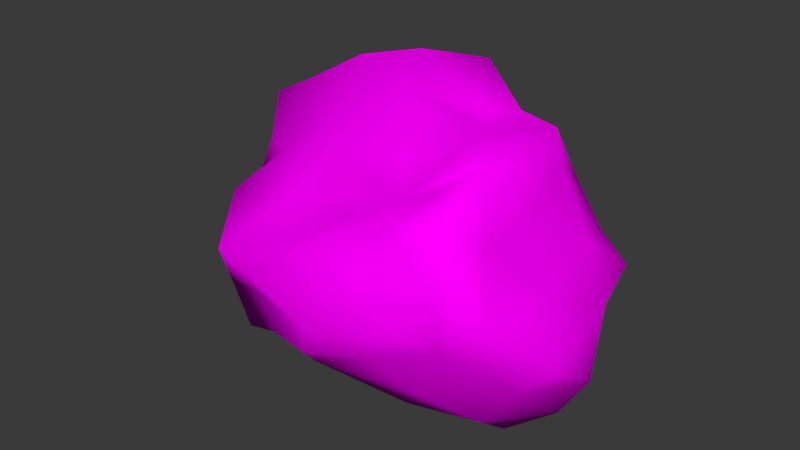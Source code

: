 # Source: Rock1_Low.blend  (saved by Blender 2.78.0; exported with 4.5.12 LTS)
import bpy
from mathutils import Matrix  # noqa: F401  (used for matrix-valued properties, if any)

bpy.ops.wm.read_factory_settings(use_empty=True)
scene = bpy.context.scene
scene.name = 'Scene'

# ---- collections
col_collection_1 = bpy.data.collections.new('Collection 1'); scene.collection.children.link(col_collection_1)

# ---- images (referenced by path relative to the original .blend; pixels are not part of the script)
import os
ASSET_DIR = os.environ.get("B2B_ASSET_DIR", "")  # directory of the original .blend (textures are referenced by path, not embedded)
HERE = os.path.dirname(os.path.abspath(__file__))  # packed textures are extracted next to this script under _unpacked/

def load_image(name, relpath, width, height, colorspace="sRGB"):
    """Load a texture the original file referenced (path relative to the .blend, or extracted next to this script)."""
    p = next((c for c in (os.path.join(HERE, relpath), os.path.join(ASSET_DIR, relpath)) if relpath and os.path.exists(c)), "")
    if p:
        img = bpy.data.images.load(p, check_existing=True)
        img.name = name
    else:  # same state as the original file: an image datablock whose file is absent (Cycles renders it pink)
        img = bpy.data.images.new(name, width, height)
        img.source = "FILE"
        img.filepath = "//" + (relpath or name)
    img.colorspace_settings.name = colorspace
    return img
img_rock1_ao = load_image('Rock1 AO', 'Rock1 AO.png', 1024, 1024, 'sRGB')

# ---- materials (node trees are filled in below, after node groups)
mat_material_0 = bpy.data.materials.new('material_0')
mat_material_0.alpha_threshold = 0.0
mat_material_0.roughness = 0.5
mat_material_0.specular_intensity = 1.0

# ---- material node trees
mat_material_0.use_nodes = True; mat_material_0.node_tree.nodes.clear()
_N = mat_material_0.node_tree.nodes; _L = mat_material_0.node_tree.links
n0 = _N.new('ShaderNodeOutputMaterial'); n0.name = 'Material Output'; n0.location = (300, 300)
n1 = _N.new('ShaderNodeBsdfDiffuse'); n1.name = 'Diffuse BSDF'; n1.location = (10, 300)
n2 = _N.new('ShaderNodeTexImage'); n2.name = 'Image Texture'; n2.location = (-180, 300)
n2.width = 140
n2.image = img_rock1_ao
_L.new(n1.outputs[0], n0.inputs[0])
_L.new(n2.outputs[0], n1.inputs[0])
n0.is_active_output = True

# ---- world
world_world = bpy.data.worlds.new('World'); scene.world = world_world
world_world.use_nodes = True; world_world.node_tree.nodes.clear()
_N = world_world.node_tree.nodes; _L = world_world.node_tree.links
n0 = _N.new('ShaderNodeOutputWorld'); n0.name = 'World Output'; n0.location = (300, 300)
n1 = _N.new('ShaderNodeBackground'); n1.name = 'Background'; n1.location = (10, 300)
n1.inputs[1].default_value = 0.5
n2 = _N.new('ShaderNodeRGB'); n2.name = 'RGB'; n2.location = (-190, 300)
n2.outputs[0].default_value = (0.08354, 0.08354, 0.08354, 1.0)
_L.new(n1.outputs[0], n0.inputs[0])
_L.new(n2.outputs[0], n1.inputs[0])
n0.is_active_output = True
world_world.color = (0.05088, 0.05088, 0.05088)
world_world.use_sun_shadow = False
world_world.sun_shadow_jitter_overblur = 0.0
world_world.cycles.sampling_method = 'MANUAL'

# ---- meshes
me_rock1_low = bpy.data.meshes.new('Rock1_Low')
me_rock1_low.from_pydata([(-0.5, 0.6377, 0.7141), (-0.47, 0.3727, 0.6475), (-0.1919, 0.5076, 0.7585), (-0.6033, 0.4322, -0.2), (-0.7842, 0.6716, 0.01565), (-0.9241, 0.5704, -0.3916), (0.9986, 0.5555, 0.2836), (0.8459, 0.8633, 0.5967), (0.6801, 0.7048, 0.6668), (0.3698, 0.6081, 0.7721), (0.1527, 0.7083, 0.8896), (0.0719, 0.5564, 0.8482), (0.5, 0.3573, 0.5563), (0.8038, 0.3553, 0.2683), (0.0748, 0.471, 0.7726), (0.6041, 0.02912, -0.01376), (0.1955, 0.07245, -0.02684), (0.2259, 0.0916, -0.184), (0.5157, 0.7827, 0.7671), (0.9515, 0.652, -0.1742), (0.8775, 0.8175, 0.1543), (0.6354, 1.251, 0.6032), (0.6685, 0.938, 0.7044), (0.721, 1.104, 0.4224), (-0.7225, 0.8536, 0.1724), (-0.7025, 0.9975, 0.3054), (-0.8396, 1.054, 0.09579), (-1.085, 0.739, -0.5898), (-0.6664, 0.411, -0.6134), (-0.776, 0.4029, -0.4868), (-0.1717, 0.3031, -0.6964), (-0.3715, 0.2103, -0.6012), (-0.7942, 0.7131, -0.6424), (-0.455, 0.5227, -0.639), (-0.7274, 0.9726, -0.7138), (-0.9595, 0.8779, -0.6473), (-0.3926, 0.7771, -0.752), (-0.508, 0.9823, -0.8388), (0.4123, 1.184, 0.6678), (0.159, 1.076, 0.7557), (-0.6017, 1.113, 0.2391), (-0.2111, 0.8729, 0.8982), (-0.5209, 0.4618, 0.1796), (-0.6027, 0.6709, 0.2913), (-0.4956, 0.4239, 0.3977), (-0.5457, 0.7747, 0.4428), (1.046, 0.4196, 0.07888), (0.6003, 1.386, 0.2816), (0.7011, 1.122, 0.1041), (-0.9739, 0.7583, -0.1923), (-0.9672, 0.996, -0.04658), (0.1204, 1.122, 0.5938), (-0.2583, 1.078, 0.5537), (-0.07191, 0.981, 0.7106), (-0.4649, 1.269, 0.02068), (-0.2148, 1.231, 0.2943), (-0.1627, 1.45, -0.07719), (-0.2173, 1.553, -0.3168), (-0.4859, 1.499, -0.1916), (-0.3831, 1.165, 0.3608), (0.3762, 0.2319, 0.4995), (-0.01156, 0.307, 0.445), (0.04387, 0.1888, 0.2404), (-0.03053, 1.46, -0.04759), (0.1665, 1.362, -0.2823), (0.3499, 1.375, -0.336), (0.0224, 1.5, -0.5369), (-0.0751, 0.5758, -0.882), (-0.16, 0.7573, -0.9005), (0.4436, 0.06342, 0.1574), (0.6416, 0.1376, 0.3019), (0.3543, 1.33, -0.124), (0.8047, 0.876, -0.2561), (0.602, 1.388, -0.2388), (0.4425, 1.392, 0.2161), (-0.5871, 1.028, 0.58), (-0.03946, 1.424, 0.08145), (-0.5408, 0.3133, -0.4659), (0.1704, 1.431, 0.09953), (-0.3237, 0.2149, 0.3075), (0.01706, 0.3731, -0.8132), (0.1358, 0.527, -0.8731), (-0.3604, 0.2345, -0.2479), (-0.4107, 0.3528, -0.03302), (-0.1788, 0.02265, -0.4472), (-0.03138, 0.005279, -0.2577), (-0.3114, 0.03827, -0.4189), (0.264, 1.179, 0.4145), (-1.22, 0.8877, -0.4342), (0.1248, 1.271, 0.2404), (-0.1759, 0.1158, -0.04902), (0.6462, 1.216, -0.233), (-0.4925, 1.416, -0.3506), (-0.8039, 1.312, -0.1564), (-1.071, 1.171, -0.1899), (-1.216, 0.9908, -0.306), (0.8977, 0.1878, 0.07893), (0.5233, 1.32, 0.4852), (-0.8471, 1.155, -0.3286), (-0.4636, 0.8568, 0.8099), (0.3569, 0.3331, -0.3967), (0.3883, 0.4129, -0.7329), (0.6101, 0.4979, -0.6453), (-0.2307, 0.6979, 0.7803), (-0.2498, 0.9681, -0.8843), (-0.1013, 0.9301, -0.7515), (0.747, 0.5878, -0.5986), (0.8908, 0.7146, -0.4585), (0.7678, 0.5181, -0.3386), (0.6821, 0.05076, 0.1775), (-0.3136, 1.188, -0.7598), (0.5895, 1.09, -0.4481), (-0.8442, 1.034, -0.4703), (0.4553, 0.5061, -0.7651), (0.4813, 0.7733, -0.598), (0.1132, 1.3, -0.5572), (0.2766, 0.8483, -0.6282), (-0.003562, 1.242, -0.6072), (0.08583, 0.2514, -0.4503), (-0.132, 1.437, -0.6038), (-0.2252, 1.295, -0.7067), (0.288, 1.286, -0.4696), (0.02434, 0.7449, -0.759), (0.8523, 0.299, -0.1271), (0.7535, 0.8438, -0.4523), (-0.3949, 1.293, -0.5423), (-0.2925, 0.1036, -0.162)], [], [(0, 1, 2), (3, 4, 5), (6, 7, 8), (9, 10, 11), (8, 12, 13), (11, 14, 9), (15, 16, 17), (18, 9, 8), (6, 19, 20), (7, 21, 22), (7, 20, 23), (24, 25, 26), (7, 23, 21), (27, 28, 29), (28, 30, 31), (32, 33, 28), (34, 32, 35), (36, 32, 37), (38, 22, 21), (38, 18, 22), (18, 38, 39), (40, 26, 25), (39, 41, 10), (4, 42, 43), (44, 45, 43), (13, 46, 6), (24, 43, 45), (47, 23, 48), (43, 24, 4), (24, 49, 4), (26, 50, 24), (51, 52, 53), (54, 55, 56), (56, 57, 58), (45, 44, 0), (55, 54, 59), (60, 61, 62), (63, 64, 57), (65, 66, 64), (67, 36, 68), (69, 70, 60), (71, 64, 63), (37, 32, 34), (72, 20, 19), (47, 73, 74), (54, 40, 59), (19, 6, 46), (59, 40, 75), (76, 56, 55), (28, 31, 77), (76, 78, 63), (44, 79, 1), (62, 16, 69), (80, 67, 81), (76, 63, 56), (4, 49, 5), (82, 83, 3), (84, 85, 86), (61, 1, 79), (51, 87, 52), (48, 20, 72), (60, 14, 61), (49, 88, 5), (86, 82, 77), (87, 89, 55), (66, 57, 64), (29, 28, 77), (42, 83, 79), (2, 61, 14), (3, 77, 82), (29, 77, 3), (36, 37, 68), (29, 5, 27), (90, 16, 62), (47, 48, 91), (57, 92, 58), (20, 7, 6), (18, 8, 22), (24, 50, 49), (93, 54, 58), (9, 14, 12), (56, 58, 54), (42, 44, 43), (94, 95, 50), (85, 17, 16), (36, 67, 30), (18, 10, 9), (3, 83, 42), (46, 13, 96), (26, 94, 50), (51, 39, 38), (26, 93, 94), (20, 48, 23), (26, 54, 93), (42, 4, 3), (33, 36, 30), (79, 44, 42), (31, 86, 77), (29, 3, 5), (95, 49, 50), (55, 52, 87), (31, 84, 86), (38, 97, 87), (91, 73, 47), (32, 27, 35), (93, 92, 98), (99, 75, 0), (47, 87, 97), (53, 52, 99), (95, 94, 98), (100, 101, 102), (55, 89, 76), (10, 41, 103), (32, 36, 33), (56, 63, 57), (41, 0, 103), (104, 105, 68), (106, 107, 108), (109, 15, 96), (103, 2, 11), (110, 37, 34), (74, 73, 71), (111, 91, 72), (0, 41, 99), (34, 35, 112), (2, 103, 0), (21, 47, 97), (113, 114, 106), (38, 21, 97), (80, 81, 101), (95, 98, 88), (115, 116, 117), (46, 108, 19), (108, 15, 100), (80, 101, 118), (66, 115, 117), (119, 117, 120), (88, 98, 112), (89, 87, 74), (108, 102, 106), (73, 111, 121), (122, 105, 116), (115, 121, 116), (0, 75, 45), (49, 95, 88), (108, 123, 15), (69, 16, 15), (45, 25, 24), (106, 124, 107), (66, 65, 121), (69, 15, 109), (98, 125, 112), (80, 30, 67), (62, 79, 90), (14, 60, 12), (118, 101, 100), (125, 120, 110), (68, 122, 81), (126, 85, 90), (25, 75, 40), (80, 118, 30), (93, 58, 92), (114, 111, 124), (118, 17, 85), (41, 53, 99), (27, 88, 35), (98, 92, 125), (25, 45, 75), (68, 37, 104), (100, 102, 108), (96, 15, 123), (72, 19, 107), (89, 74, 78), (74, 87, 47), (126, 79, 83), (70, 96, 13), (15, 17, 100), (98, 94, 93), (39, 53, 41), (21, 23, 47), (7, 22, 8), (114, 122, 116), (81, 67, 68), (14, 11, 2), (125, 119, 120), (55, 59, 52), (10, 103, 11), (118, 84, 30), (65, 71, 73), (46, 96, 123), (64, 71, 65), (109, 70, 69), (1, 61, 2), (78, 71, 63), (123, 108, 46), (107, 124, 72), (102, 101, 113), (70, 13, 12), (17, 118, 100), (86, 126, 82), (39, 51, 53), (59, 75, 52), (108, 107, 19), (78, 76, 89), (117, 116, 105), (111, 114, 116), (116, 121, 111), (111, 73, 91), (121, 115, 66), (119, 66, 117), (110, 120, 117), (110, 117, 105), (104, 110, 105), (114, 124, 106), (105, 122, 68), (26, 40, 54), (88, 27, 5), (110, 104, 37), (112, 110, 34), (119, 57, 66), (125, 92, 119), (92, 57, 119), (125, 110, 112), (48, 72, 91), (12, 60, 70), (111, 72, 124), (126, 90, 79), (9, 12, 8), (60, 62, 69), (126, 83, 82), (109, 96, 70), (0, 44, 1), (113, 122, 114), (30, 28, 33), (31, 30, 84), (61, 79, 62), (39, 10, 18), (6, 8, 13), (90, 85, 16), (51, 38, 87), (113, 81, 122), (52, 75, 99), (85, 84, 118), (88, 112, 35), (65, 73, 121), (113, 106, 102), (71, 78, 74), (113, 101, 81), (85, 126, 86), (27, 32, 28)])
me_rock1_low.polygons.foreach_set('use_smooth', [True] * 250)
_uv = me_rock1_low.uv_layers.new(name='UVMap')
_uv.uv.foreach_set('vector', [0.1147, 0.2838, 0.1562, 0.2987, 0.1339, 0.3422, 0.2702, 0.203, 0.2082, 0.1644, 0.2924, 0.1286, 0.2582, 0.5589, 0.1495, 0.5615, 0.1551, 0.5091, 0.1402, 0.4436, 0.1028, 0.4104, 0.1275, 0.39, 0.1551, 0.5091, 0.204, 0.4487, 0.2623, 0.4981, 0.1275, 0.39, 0.1465, 0.3866, 0.1402, 0.4436, 0.3123, 0.43, 0.2985, 0.3657, 0.3271, 0.3635, 0.1212, 0.4839, 0.1402, 0.4436, 0.1551, 0.5091, 0.5812, 0.9323, 0.5771, 0.8402, 0.6286, 0.8922, 0.1495, 0.5615, 0.04846, 0.5689, 0.111, 0.5298, 0.6636, 0.9724, 0.6286, 0.8922, 0.7052, 0.9242, 0.1548, 0.1627, 0.1104, 0.1615, 0.1402, 0.1098, 0.6636, 0.9724, 0.7052, 0.9242, 0.7474, 0.9488, 0.3243, 0.07014, 0.3495, 0.1768, 0.3198, 0.1658, 0.3495, 0.1768, 0.3978, 0.262, 0.357, 0.2429, 0.3716, 0.1141, 0.3918, 0.1915, 0.3495, 0.1768, 0.7367, 0.07485, 0.7631, 0.02761, 0.7854, 0.06536, 0.4433, 0.1681, 0.3716, 0.1141, 0.4689, 0.1209, 0.03282, 0.5134, 0.111, 0.5298, 0.04846, 0.5689, 0.03282, 0.5134, 0.1212, 0.4839, 0.111, 0.5298, 0.1212, 0.4839, 0.03282, 0.5134, 0.02761, 0.4454, 0.8067, 0.2855, 0.8356, 0.237, 0.8399, 0.2877, 0.02761, 0.4454, 0.05298, 0.3434, 0.1028, 0.4104, 0.2082, 0.1644, 0.2062, 0.2389, 0.1625, 0.2154, 0.178, 0.2675, 0.1253, 0.2263, 0.1625, 0.2154, 0.2623, 0.4981, 0.3174, 0.5401, 0.2582, 0.5589, 0.1548, 0.1627, 0.1625, 0.2154, 0.1253, 0.2263, 0.755, 0.8802, 0.7052, 0.9242, 0.6918, 0.8628, 0.1625, 0.2154, 0.1548, 0.1627, 0.2082, 0.1644, 0.1548, 0.1627, 0.2375, 0.1085, 0.2082, 0.1644, 0.1402, 0.1098, 0.1796, 0.08661, 0.1548, 0.1627, 0.719, 0.4202, 0.7803, 0.376, 0.7709, 0.4262, 0.7539, 0.2607, 0.7399, 0.3312, 0.6856, 0.2676, 0.6856, 0.2676, 0.6694, 0.2219, 0.7198, 0.2178, 0.1253, 0.2263, 0.178, 0.2675, 0.1147, 0.2838, 0.7399, 0.3312, 0.7539, 0.2607, 0.7777, 0.3273, 0.2183, 0.4204, 0.2024, 0.3565, 0.2433, 0.3543, 0.6659, 0.2847, 0.6073, 0.2684, 0.6694, 0.2219, 0.571, 0.2758, 0.6094, 0.206, 0.6073, 0.2684, 0.4628, 0.2476, 0.4433, 0.1681, 0.4837, 0.2109, 0.2799, 0.4132, 0.2645, 0.4507, 0.2183, 0.4204, 0.5926, 0.312, 0.6073, 0.2684, 0.6659, 0.2847, 0.6881, 0.0681, 0.7631, 0.02761, 0.7367, 0.07485, 0.6225, 0.8114, 0.6286, 0.8922, 0.5771, 0.8402, 0.5955, 0.406, 0.5389, 0.3196, 0.6148, 0.3781, 0.7539, 0.2607, 0.8067, 0.2855, 0.7777, 0.3273, 0.5771, 0.8402, 0.5812, 0.9323, 0.5432, 0.9013, 0.7777, 0.3273, 0.8067, 0.2855, 0.84, 0.3472, 0.6803, 0.3057, 0.6856, 0.2676, 0.7399, 0.3312, 0.3495, 0.1768, 0.357, 0.2429, 0.3264, 0.212, 0.6803, 0.3057, 0.6478, 0.3292, 0.6659, 0.2847, 0.178, 0.2675, 0.2148, 0.2983, 0.1562, 0.2987, 0.2433, 0.3543, 0.2985, 0.3657, 0.2799, 0.4132, 0.4365, 0.2838, 0.4628, 0.2476, 0.4785, 0.2918, 0.6803, 0.3057, 0.6659, 0.2847, 0.6856, 0.2676, 0.2082, 0.1644, 0.2375, 0.1085, 0.2924, 0.1286, 0.2948, 0.2532, 0.2532, 0.2484, 0.2702, 0.203, 0.3404, 0.286, 0.3227, 0.3162, 0.3296, 0.2703, 0.2024, 0.3565, 0.1562, 0.2987, 0.2148, 0.2983, 0.719, 0.4202, 0.6766, 0.4028, 0.7803, 0.376, 0.6918, 0.8628, 0.6286, 0.8922, 0.6225, 0.8114, 0.2183, 0.4204, 0.1465, 0.3866, 0.2024, 0.3565, 0.2375, 0.1085, 0.2771, 0.03386, 0.2924, 0.1286, 0.3296, 0.2703, 0.2948, 0.2532, 0.3264, 0.212, 0.6766, 0.4028, 0.678, 0.3573, 0.7399, 0.3312, 0.6094, 0.206, 0.6694, 0.2219, 0.6073, 0.2684, 0.3198, 0.1658, 0.3495, 0.1768, 0.3264, 0.212, 0.2062, 0.2389, 0.2532, 0.2484, 0.2148, 0.2983, 0.1339, 0.3422, 0.2024, 0.3565, 0.1465, 0.3866, 0.2702, 0.203, 0.3264, 0.212, 0.2948, 0.2532, 0.3198, 0.1658, 0.3264, 0.212, 0.2702, 0.203, 0.4433, 0.1681, 0.4689, 0.1209, 0.4837, 0.2109, 0.3198, 0.1658, 0.2924, 0.1286, 0.3243, 0.07014, 0.28, 0.3047, 0.2985, 0.3657, 0.2433, 0.3543, 0.755, 0.8802, 0.6918, 0.8628, 0.6927, 0.7926, 0.6694, 0.2219, 0.7112, 0.1882, 0.7198, 0.2178, 0.6286, 0.8922, 0.6636, 0.9724, 0.5812, 0.9323, 0.1212, 0.4839, 0.1551, 0.5091, 0.111, 0.5298, 0.1548, 0.1627, 0.1796, 0.08661, 0.2375, 0.1085, 0.7806, 0.1925, 0.7539, 0.2607, 0.7198, 0.2178, 0.1402, 0.4436, 0.1465, 0.3866, 0.204, 0.4487, 0.6856, 0.2676, 0.7198, 0.2178, 0.7539, 0.2607, 0.2062, 0.2389, 0.178, 0.2675, 0.1625, 0.2154, 0.1778, 0.02906, 0.2389, 0.02761, 0.1796, 0.08661, 0.3227, 0.3162, 0.3271, 0.3635, 0.2985, 0.3657, 0.4433, 0.1681, 0.4628, 0.2476, 0.3978, 0.262, 0.1212, 0.4839, 0.1028, 0.4104, 0.1402, 0.4436, 0.2702, 0.203, 0.2532, 0.2484, 0.2062, 0.2389, 0.3174, 0.5401, 0.2623, 0.4981, 0.307, 0.4831, 0.1402, 0.1098, 0.1778, 0.02906, 0.1796, 0.08661, 0.719, 0.4202, 0.7293, 0.4533, 0.6719, 0.4601, 0.8356, 0.237, 0.7806, 0.1925, 0.8299, 0.161, 0.6286, 0.8922, 0.6918, 0.8628, 0.7052, 0.9242, 0.8356, 0.237, 0.7539, 0.2607, 0.7806, 0.1925, 0.2062, 0.2389, 0.2082, 0.1644, 0.2702, 0.203, 0.3918, 0.1915, 0.4433, 0.1681, 0.3978, 0.262, 0.2148, 0.2983, 0.178, 0.2675, 0.2062, 0.2389, 0.357, 0.2429, 0.3296, 0.2703, 0.3264, 0.212, 0.3198, 0.1658, 0.2702, 0.203, 0.2924, 0.1286, 0.2389, 0.02761, 0.2375, 0.1085, 0.1796, 0.08661, 0.7399, 0.3312, 0.7803, 0.376, 0.6766, 0.4028, 0.357, 0.2429, 0.3404, 0.286, 0.3296, 0.2703, 0.6719, 0.4601, 0.6293, 0.4353, 0.6766, 0.4028, 0.6927, 0.7926, 0.726, 0.7818, 0.755, 0.8802, 0.7631, 0.02761, 0.8166, 0.04584, 0.7854, 0.06536, 0.7806, 0.1925, 0.7112, 0.1882, 0.7811, 0.1473, 0.06651, 0.2849, 0.06297, 0.2141, 0.1147, 0.2838, 0.5955, 0.406, 0.6766, 0.4028, 0.6293, 0.4353, 0.7709, 0.4262, 0.7803, 0.376, 0.8519, 0.408, 0.8519, 0.1163, 0.8299, 0.161, 0.7811, 0.1473, 0.3918, 0.3804, 0.4595, 0.3575, 0.4715, 0.4142, 0.7399, 0.3312, 0.678, 0.3573, 0.6803, 0.3057, 0.1028, 0.4104, 0.05298, 0.3434, 0.09826, 0.3357, 0.3716, 0.1141, 0.4433, 0.1681, 0.3918, 0.1915, 0.6856, 0.2676, 0.6659, 0.2847, 0.6694, 0.2219, 0.05298, 0.3434, 0.1147, 0.2838, 0.09826, 0.3357, 0.6468, 0.5716, 0.643, 0.6084, 0.6052, 0.582, 0.5635, 0.7595, 0.5821, 0.7901, 0.5389, 0.8004, 0.2881, 0.4469, 0.3123, 0.43, 0.307, 0.4831, 0.09826, 0.3357, 0.1339, 0.3422, 0.1275, 0.39, 0.6548, 0.1131, 0.6881, 0.0681, 0.7367, 0.07485, 0.6148, 0.3781, 0.5389, 0.3196, 0.5926, 0.312, 0.6604, 0.7548, 0.6927, 0.7926, 0.6225, 0.8114, 0.1147, 0.2838, 0.05298, 0.3434, 0.06651, 0.2849, 0.7367, 0.07485, 0.7854, 0.06536, 0.774, 0.1128, 0.1339, 0.3422, 0.09826, 0.3357, 0.1147, 0.2838, 0.6237, 0.4694, 0.5955, 0.406, 0.6293, 0.4353, 0.5431, 0.7003, 0.6015, 0.7188, 0.5635, 0.7595, 0.6719, 0.4601, 0.6237, 0.4694, 0.6293, 0.4353, 0.4365, 0.2838, 0.4785, 0.2918, 0.4595, 0.3575, 0.8519, 0.1163, 0.7811, 0.1473, 0.8461, 0.08533, 0.7135, 0.6649, 0.621, 0.6822, 0.704, 0.6394, 0.5432, 0.9013, 0.5389, 0.8004, 0.5771, 0.8402, 0.4171, 0.4786, 0.3123, 0.43, 0.3918, 0.3804, 0.4365, 0.2838, 0.4595, 0.3575, 0.3775, 0.327, 0.755, 0.6522, 0.7135, 0.6649, 0.704, 0.6394, 0.7446, 0.6185, 0.704, 0.6394, 0.7157, 0.5923, 0.8461, 0.08533, 0.7811, 0.1473, 0.774, 0.1128, 0.678, 0.3573, 0.6766, 0.4028, 0.6148, 0.3781, 0.5389, 0.8004, 0.5436, 0.7372, 0.5635, 0.7595, 0.726, 0.7818, 0.6604, 0.7548, 0.7093, 0.7036, 0.6049, 0.6272, 0.643, 0.6084, 0.621, 0.6822, 0.7135, 0.6649, 0.7093, 0.7036, 0.621, 0.6822, 0.1147, 0.2838, 0.06297, 0.2141, 0.1253, 0.2263, 0.2375, 0.1085, 0.2389, 0.02761, 0.2771, 0.03386, 0.4171, 0.4786, 0.3484, 0.4812, 0.3123, 0.43, 0.2799, 0.4132, 0.2985, 0.3657, 0.3123, 0.43, 0.1253, 0.2263, 0.1104, 0.1615, 0.1548, 0.1627, 0.5635, 0.7595, 0.6093, 0.7755, 0.5821, 0.7901, 0.755, 0.6522, 0.7324, 0.7287, 0.7093, 0.7036, 0.2799, 0.4132, 0.3123, 0.43, 0.2881, 0.4469, 0.7811, 0.1473, 0.6838, 0.1525, 0.774, 0.1128, 0.4365, 0.2838, 0.3978, 0.262, 0.4628, 0.2476, 0.2433, 0.3543, 0.2148, 0.2983, 0.28, 0.3047, 0.1465, 0.3866, 0.2183, 0.4204, 0.204, 0.4487, 0.3775, 0.327, 0.4595, 0.3575, 0.3918, 0.3804, 0.6838, 0.1525, 0.6407, 0.1386, 0.6548, 0.1131, 0.6052, 0.582, 0.6049, 0.6272, 0.5533, 0.6343, 0.2922, 0.281, 0.3227, 0.3162, 0.28, 0.3047, 0.8399, 0.2877, 0.84, 0.3472, 0.8067, 0.2855, 0.4365, 0.2838, 0.3775, 0.327, 0.3978, 0.262, 0.7806, 0.1925, 0.7198, 0.2178, 0.7112, 0.1882, 0.6015, 0.7188, 0.6604, 0.7548, 0.6093, 0.7755, 0.3775, 0.327, 0.3271, 0.3635, 0.3227, 0.3162, 0.8164, 0.4476, 0.7709, 0.4262, 0.8519, 0.408, 0.8166, 0.04584, 0.8461, 0.08533, 0.7854, 0.06536, 0.7811, 0.1473, 0.7112, 0.1882, 0.6838, 0.1525, 0.1104, 0.1615, 0.1253, 0.2263, 0.06297, 0.2141, 0.6052, 0.582, 0.66, 0.5246, 0.6468, 0.5716, 0.3918, 0.3804, 0.4715, 0.4142, 0.4171, 0.4786, 0.307, 0.4831, 0.3123, 0.43, 0.3484, 0.4812, 0.6225, 0.8114, 0.5771, 0.8402, 0.5821, 0.7901, 0.678, 0.3573, 0.6148, 0.3781, 0.6478, 0.3292, 0.6148, 0.3781, 0.6766, 0.4028, 0.5955, 0.406, 0.2922, 0.281, 0.2148, 0.2983, 0.2532, 0.2484, 0.2645, 0.4507, 0.307, 0.4831, 0.2623, 0.4981, 0.3123, 0.43, 0.3271, 0.3635, 0.3918, 0.3804, 0.7811, 0.1473, 0.8299, 0.161, 0.7806, 0.1925, 0.7293, 0.4533, 0.7709, 0.4262, 0.8164, 0.4476, 0.7474, 0.9488, 0.7052, 0.9242, 0.755, 0.8802, 0.1495, 0.5615, 0.111, 0.5298, 0.1551, 0.5091, 0.6015, 0.7188, 0.6049, 0.6272, 0.621, 0.6822, 0.4785, 0.2918, 0.4628, 0.2476, 0.4837, 0.2109, 0.1465, 0.3866, 0.1275, 0.39, 0.1339, 0.3422, 0.6838, 0.1525, 0.6301, 0.176, 0.6407, 0.1386, 0.7399, 0.3312, 0.7777, 0.3273, 0.7803, 0.376, 0.1028, 0.4104, 0.09826, 0.3357, 0.1275, 0.39, 0.3775, 0.327, 0.3404, 0.286, 0.3978, 0.262, 0.571, 0.2758, 0.5926, 0.312, 0.5389, 0.3196, 0.3174, 0.5401, 0.307, 0.4831, 0.3484, 0.4812, 0.6073, 0.2684, 0.5926, 0.312, 0.571, 0.2758, 0.2881, 0.4469, 0.2645, 0.4507, 0.2799, 0.4132, 0.1562, 0.2987, 0.2024, 0.3565, 0.1339, 0.3422, 0.6478, 0.3292, 0.5926, 0.312, 0.6659, 0.2847, 0.3484, 0.4812, 0.4171, 0.4786, 0.3174, 0.5401, 0.5821, 0.7901, 0.6093, 0.7755, 0.6225, 0.8114, 0.4715, 0.4142, 0.4595, 0.3575, 0.4837, 0.3688, 0.2645, 0.4507, 0.2623, 0.4981, 0.204, 0.4487, 0.3271, 0.3635, 0.3775, 0.327, 0.3918, 0.3804, 0.3296, 0.2703, 0.2922, 0.281, 0.2948, 0.2532, 0.7293, 0.4533, 0.719, 0.4202, 0.7709, 0.4262, 0.7777, 0.3273, 0.84, 0.3472, 0.7803, 0.376, 0.5389, 0.8004, 0.5821, 0.7901, 0.5771, 0.8402, 0.6478, 0.3292, 0.6803, 0.3057, 0.678, 0.3573, 0.704, 0.6394, 0.621, 0.6822, 0.643, 0.6084, 0.6604, 0.7548, 0.6015, 0.7188, 0.621, 0.6822, 0.621, 0.6822, 0.7093, 0.7036, 0.6604, 0.7548, 0.6604, 0.7548, 0.726, 0.7818, 0.6927, 0.7926, 0.7093, 0.7036, 0.7135, 0.6649, 0.755, 0.6522, 0.7446, 0.6185, 0.755, 0.6522, 0.704, 0.6394, 0.6952, 0.5716, 0.7157, 0.5923, 0.704, 0.6394, 0.6952, 0.5716, 0.704, 0.6394, 0.643, 0.6084, 0.6468, 0.5716, 0.6952, 0.5716, 0.643, 0.6084, 0.6015, 0.7188, 0.6093, 0.7755, 0.5635, 0.7595, 0.643, 0.6084, 0.6049, 0.6272, 0.6052, 0.582, 0.8356, 0.237, 0.8067, 0.2855, 0.7539, 0.2607, 0.2771, 0.03386, 0.3243, 0.07014, 0.2924, 0.1286, 0.6952, 0.5716, 0.6468, 0.5716, 0.66, 0.5246, 0.774, 0.1128, 0.6548, 0.1131, 0.7367, 0.07485, 0.6301, 0.176, 0.6694, 0.2219, 0.6094, 0.206, 0.6838, 0.1525, 0.7112, 0.1882, 0.6301, 0.176, 0.7112, 0.1882, 0.6694, 0.2219, 0.6301, 0.176, 0.6838, 0.1525, 0.6548, 0.1131, 0.774, 0.1128, 0.6918, 0.8628, 0.6225, 0.8114, 0.6927, 0.7926, 0.204, 0.4487, 0.2183, 0.4204, 0.2645, 0.4507, 0.6604, 0.7548, 0.6225, 0.8114, 0.6093, 0.7755, 0.2922, 0.281, 0.28, 0.3047, 0.2148, 0.2983, 0.1402, 0.4436, 0.204, 0.4487, 0.1551, 0.5091, 0.2183, 0.4204, 0.2433, 0.3543, 0.2799, 0.4132, 0.2922, 0.281, 0.2532, 0.2484, 0.2948, 0.2532, 0.2881, 0.4469, 0.307, 0.4831, 0.2645, 0.4507, 0.1147, 0.2838, 0.178, 0.2675, 0.1562, 0.2987, 0.5431, 0.7003, 0.6049, 0.6272, 0.6015, 0.7188, 0.3978, 0.262, 0.3495, 0.1768, 0.3918, 0.1915, 0.357, 0.2429, 0.3978, 0.262, 0.3404, 0.286, 0.2024, 0.3565, 0.2148, 0.2983, 0.2433, 0.3543, 0.02761, 0.4454, 0.1028, 0.4104, 0.1212, 0.4839, 0.2582, 0.5589, 0.1551, 0.5091, 0.2623, 0.4981, 0.28, 0.3047, 0.3227, 0.3162, 0.2985, 0.3657, 0.719, 0.4202, 0.6719, 0.4601, 0.6766, 0.4028, 0.5431, 0.7003, 0.5533, 0.6343, 0.6049, 0.6272, 0.7803, 0.376, 0.84, 0.3472, 0.8519, 0.408, 0.3227, 0.3162, 0.3404, 0.286, 0.3775, 0.327, 0.8461, 0.08533, 0.774, 0.1128, 0.7854, 0.06536, 0.7324, 0.7287, 0.726, 0.7818, 0.7093, 0.7036, 0.5431, 0.7003, 0.5635, 0.7595, 0.5436, 0.7372, 0.5926, 0.312, 0.6478, 0.3292, 0.6148, 0.3781, 0.4837, 0.3688, 0.4595, 0.3575, 0.4785, 0.2918, 0.3227, 0.3162, 0.2922, 0.281, 0.3296, 0.2703, 0.3243, 0.07014, 0.3716, 0.1141, 0.3495, 0.1768])
_ca = me_rock1_low.color_attributes.new('Col', 'BYTE_COLOR', 'CORNER')
_ca.data.foreach_set('color', [1.0, 1.0, 1.0, 1.0, 1.0, 1.0, 1.0, 1.0, 1.0, 1.0, 1.0, 1.0, 1.0, 1.0, 1.0, 1.0, 1.0, 1.0, 1.0, 1.0, 1.0, 1.0, 1.0, 1.0, 1.0, 1.0, 1.0, 1.0, 1.0, 1.0, 1.0, 1.0, 1.0, 1.0, 1.0, 1.0, 1.0, 1.0, 1.0, 1.0, 1.0, 1.0, 1.0, 1.0, 1.0, 1.0, 1.0, 1.0, 1.0, 1.0, 1.0, 1.0, 1.0, 1.0, 1.0, 1.0, 1.0, 1.0, 1.0, 1.0, 1.0, 1.0, 1.0, 1.0, 1.0, 1.0, 1.0, 1.0, 1.0, 1.0, 1.0, 1.0, 1.0, 1.0, 1.0, 1.0, 1.0, 1.0, 1.0, 1.0, 1.0, 1.0, 1.0, 1.0, 1.0, 1.0, 1.0, 1.0, 1.0, 1.0, 1.0, 1.0, 1.0, 1.0, 1.0, 1.0, 1.0, 1.0, 1.0, 1.0, 1.0, 1.0, 1.0, 1.0, 1.0, 1.0, 1.0, 1.0, 1.0, 1.0, 1.0, 1.0, 1.0, 1.0, 1.0, 1.0, 1.0, 1.0, 1.0, 1.0, 1.0, 1.0, 1.0, 1.0, 1.0, 1.0, 1.0, 1.0, 1.0, 1.0, 1.0, 1.0, 1.0, 1.0, 1.0, 1.0, 1.0, 1.0, 1.0, 1.0, 1.0, 1.0, 1.0, 1.0, 1.0, 1.0, 1.0, 1.0, 1.0, 1.0, 1.0, 1.0, 1.0, 1.0, 1.0, 1.0, 1.0, 1.0, 1.0, 1.0, 1.0, 1.0, 1.0, 1.0, 1.0, 1.0, 1.0, 1.0, 1.0, 1.0, 1.0, 1.0, 1.0, 1.0, 1.0, 1.0, 1.0, 1.0, 1.0, 1.0, 1.0, 1.0, 1.0, 1.0, 1.0, 1.0, 1.0, 1.0, 1.0, 1.0, 1.0, 1.0, 1.0, 1.0, 1.0, 1.0, 1.0, 1.0, 1.0, 1.0, 1.0, 1.0, 1.0, 1.0, 1.0, 1.0, 1.0, 1.0, 1.0, 1.0, 1.0, 1.0, 1.0, 1.0, 1.0, 1.0, 1.0, 1.0, 1.0, 1.0, 1.0, 1.0, 1.0, 1.0, 1.0, 1.0, 1.0, 1.0, 1.0, 1.0, 1.0, 1.0, 1.0, 1.0, 1.0, 1.0, 1.0, 1.0, 1.0, 1.0, 1.0, 1.0, 1.0, 1.0, 1.0, 1.0, 1.0, 1.0, 1.0, 1.0, 1.0, 1.0, 1.0, 1.0, 1.0, 1.0, 1.0, 1.0, 1.0, 1.0, 1.0, 1.0, 1.0, 1.0, 1.0, 1.0, 1.0, 1.0, 1.0, 1.0, 1.0, 1.0, 1.0, 1.0, 1.0, 1.0, 1.0, 1.0, 1.0, 1.0, 1.0, 1.0, 1.0, 1.0, 1.0, 1.0, 1.0, 1.0, 1.0, 1.0, 1.0, 1.0, 1.0, 1.0, 1.0, 1.0, 1.0, 1.0, 1.0, 1.0, 1.0, 1.0, 1.0, 1.0, 1.0, 1.0, 1.0, 1.0, 1.0, 1.0, 1.0, 1.0, 1.0, 1.0, 1.0, 1.0, 1.0, 1.0, 1.0, 1.0, 1.0, 1.0, 1.0, 1.0, 1.0, 1.0, 1.0, 1.0, 1.0, 1.0, 1.0, 1.0, 1.0, 1.0, 1.0, 1.0, 1.0, 1.0, 1.0, 1.0, 1.0, 1.0, 1.0, 1.0, 1.0, 1.0, 1.0, 1.0, 1.0, 1.0, 1.0, 1.0, 1.0, 1.0, 1.0, 1.0, 1.0, 1.0, 1.0, 1.0, 1.0, 1.0, 1.0, 1.0, 1.0, 1.0, 1.0, 1.0, 1.0, 1.0, 1.0, 1.0, 1.0, 1.0, 1.0, 1.0, 1.0, 1.0, 1.0, 1.0, 1.0, 1.0, 1.0, 1.0, 1.0, 1.0, 1.0, 1.0, 1.0, 1.0, 1.0, 1.0, 1.0, 1.0, 1.0, 1.0, 1.0, 1.0, 1.0, 1.0, 1.0, 1.0, 1.0, 1.0, 1.0, 1.0, 1.0, 1.0, 1.0, 1.0, 1.0, 1.0, 1.0, 1.0, 1.0, 1.0, 1.0, 1.0, 1.0, 1.0, 1.0, 1.0, 1.0, 1.0, 1.0, 1.0, 1.0, 1.0, 1.0, 1.0, 1.0, 1.0, 1.0, 1.0, 1.0, 1.0, 1.0, 1.0, 1.0, 1.0, 1.0, 1.0, 1.0, 1.0, 1.0, 1.0, 1.0, 1.0, 1.0, 1.0, 1.0, 1.0, 1.0, 1.0, 1.0, 1.0, 1.0, 1.0, 1.0, 1.0, 1.0, 1.0, 1.0, 1.0, 1.0, 1.0, 1.0, 1.0, 1.0, 1.0, 1.0, 1.0, 1.0, 1.0, 1.0, 1.0, 1.0, 1.0, 1.0, 1.0, 1.0, 1.0, 1.0, 1.0, 1.0, 1.0, 1.0, 1.0, 1.0, 1.0, 1.0, 1.0, 1.0, 1.0, 1.0, 1.0, 1.0, 1.0, 1.0, 1.0, 1.0, 1.0, 1.0, 1.0, 1.0, 1.0, 1.0, 1.0, 1.0, 1.0, 1.0, 1.0, 1.0, 1.0, 1.0, 1.0, 1.0, 1.0, 1.0, 1.0, 1.0, 1.0, 1.0, 1.0, 1.0, 1.0, 1.0, 1.0, 1.0, 1.0, 1.0, 1.0, 1.0, 1.0, 1.0, 1.0, 1.0, 1.0, 1.0, 1.0, 1.0, 1.0, 1.0, 1.0, 1.0, 1.0, 1.0, 1.0, 1.0, 1.0, 1.0, 1.0, 1.0, 1.0, 1.0, 1.0, 1.0, 1.0, 1.0, 1.0, 1.0, 1.0, 1.0, 1.0, 1.0, 1.0, 1.0, 1.0, 1.0, 1.0, 1.0, 1.0, 1.0, 1.0, 1.0, 1.0, 1.0, 1.0, 1.0, 1.0, 1.0, 1.0, 1.0, 1.0, 1.0, 1.0, 1.0, 1.0, 1.0, 1.0, 1.0, 1.0, 1.0, 1.0, 1.0, 1.0, 1.0, 1.0, 1.0, 1.0, 1.0, 1.0, 1.0, 1.0, 1.0, 1.0, 1.0, 1.0, 1.0, 1.0, 1.0, 1.0, 1.0, 1.0, 1.0, 1.0, 1.0, 1.0, 1.0, 1.0, 1.0, 1.0, 1.0, 1.0, 1.0, 1.0, 1.0, 1.0, 1.0, 1.0, 1.0, 1.0, 1.0, 1.0, 1.0, 1.0, 1.0, 1.0, 1.0, 1.0, 1.0, 1.0, 1.0, 1.0, 1.0, 1.0, 1.0, 1.0, 1.0, 1.0, 1.0, 1.0, 1.0, 1.0, 1.0, 1.0, 1.0, 1.0, 1.0, 1.0, 1.0, 1.0, 1.0, 1.0, 1.0, 1.0, 1.0, 1.0, 1.0, 1.0, 1.0, 1.0, 1.0, 1.0, 1.0, 1.0, 1.0, 1.0, 1.0, 1.0, 1.0, 1.0, 1.0, 1.0, 1.0, 1.0, 1.0, 1.0, 1.0, 1.0, 1.0, 1.0, 1.0, 1.0, 1.0, 1.0, 1.0, 1.0, 1.0, 1.0, 1.0, 1.0, 1.0, 1.0, 1.0, 1.0, 1.0, 1.0, 1.0, 1.0, 1.0, 1.0, 1.0, 1.0, 1.0, 1.0, 1.0, 1.0, 1.0, 1.0, 1.0, 1.0, 1.0, 1.0, 1.0, 1.0, 1.0, 1.0, 1.0, 1.0, 1.0, 1.0, 1.0, 1.0, 1.0, 1.0, 1.0, 1.0, 1.0, 1.0, 1.0, 1.0, 1.0, 1.0, 1.0, 1.0, 1.0, 1.0, 1.0, 1.0, 1.0, 1.0, 1.0, 1.0, 1.0, 1.0, 1.0, 1.0, 1.0, 1.0, 1.0, 1.0, 1.0, 1.0, 1.0, 1.0, 1.0, 1.0, 1.0, 1.0, 1.0, 1.0, 1.0, 1.0, 1.0, 1.0, 1.0, 1.0, 1.0, 1.0, 1.0, 1.0, 1.0, 1.0, 1.0, 1.0, 1.0, 1.0, 1.0, 1.0, 1.0, 1.0, 1.0, 1.0, 1.0, 1.0, 1.0, 1.0, 1.0, 1.0, 1.0, 1.0, 1.0, 1.0, 1.0, 1.0, 1.0, 1.0, 1.0, 1.0, 1.0, 1.0, 1.0, 1.0, 1.0, 1.0, 1.0, 1.0, 1.0, 1.0, 1.0, 1.0, 1.0, 1.0, 1.0, 1.0, 1.0, 1.0, 1.0, 1.0, 1.0, 1.0, 1.0, 1.0, 1.0, 1.0, 1.0, 1.0, 1.0, 1.0, 1.0, 1.0, 1.0, 1.0, 1.0, 1.0, 1.0, 1.0, 1.0, 1.0, 1.0, 1.0, 1.0, 1.0, 1.0, 1.0, 1.0, 1.0, 1.0, 1.0, 1.0, 1.0, 1.0, 1.0, 1.0, 1.0, 1.0, 1.0, 1.0, 1.0, 1.0, 1.0, 1.0, 1.0, 1.0, 1.0, 1.0, 1.0, 1.0, 1.0, 1.0, 1.0, 1.0, 1.0, 1.0, 1.0, 1.0, 1.0, 1.0, 1.0, 1.0, 1.0, 1.0, 1.0, 1.0, 1.0, 1.0, 1.0, 1.0, 1.0, 1.0, 1.0, 1.0, 1.0, 1.0, 1.0, 1.0, 1.0, 1.0, 1.0, 1.0, 1.0, 1.0, 1.0, 1.0, 1.0, 1.0, 1.0, 1.0, 1.0, 1.0, 1.0, 1.0, 1.0, 1.0, 1.0, 1.0, 1.0, 1.0, 1.0, 1.0, 1.0, 1.0, 1.0, 1.0, 1.0, 1.0, 1.0, 1.0, 1.0, 1.0, 1.0, 1.0, 1.0, 1.0, 1.0, 1.0, 1.0, 1.0, 1.0, 1.0, 1.0, 1.0, 1.0, 1.0, 1.0, 1.0, 1.0, 1.0, 1.0, 1.0, 1.0, 1.0, 1.0, 1.0, 1.0, 1.0, 1.0, 1.0, 1.0, 1.0, 1.0, 1.0, 1.0, 1.0, 1.0, 1.0, 1.0, 1.0, 1.0, 1.0, 1.0, 1.0, 1.0, 1.0, 1.0, 1.0, 1.0, 1.0, 1.0, 1.0, 1.0, 1.0, 1.0, 1.0, 1.0, 1.0, 1.0, 1.0, 1.0, 1.0, 1.0, 1.0, 1.0, 1.0, 1.0, 1.0, 1.0, 1.0, 1.0, 1.0, 1.0, 1.0, 1.0, 1.0, 1.0, 1.0, 1.0, 1.0, 1.0, 1.0, 1.0, 1.0, 1.0, 1.0, 1.0, 1.0, 1.0, 1.0, 1.0, 1.0, 1.0, 1.0, 1.0, 1.0, 1.0, 1.0, 1.0, 1.0, 1.0, 1.0, 1.0, 1.0, 1.0, 1.0, 1.0, 1.0, 1.0, 1.0, 1.0, 1.0, 1.0, 1.0, 1.0, 1.0, 1.0, 1.0, 1.0, 1.0, 1.0, 1.0, 1.0, 1.0, 1.0, 1.0, 1.0, 1.0, 1.0, 1.0, 1.0, 1.0, 1.0, 1.0, 1.0, 1.0, 1.0, 1.0, 1.0, 1.0, 1.0, 1.0, 1.0, 1.0, 1.0, 1.0, 1.0, 1.0, 1.0, 1.0, 1.0, 1.0, 1.0, 1.0, 1.0, 1.0, 1.0, 1.0, 1.0, 1.0, 1.0, 1.0, 1.0, 1.0, 1.0, 1.0, 1.0, 1.0, 1.0, 1.0, 1.0, 1.0, 1.0, 1.0, 1.0, 1.0, 1.0, 1.0, 1.0, 1.0, 1.0, 1.0, 1.0, 1.0, 1.0, 1.0, 1.0, 1.0, 1.0, 1.0, 1.0, 1.0, 1.0, 1.0, 1.0, 1.0, 1.0, 1.0, 1.0, 1.0, 1.0, 1.0, 1.0, 1.0, 1.0, 1.0, 1.0, 1.0, 1.0, 1.0, 1.0, 1.0, 1.0, 1.0, 1.0, 1.0, 1.0, 1.0, 1.0, 1.0, 1.0, 1.0, 1.0, 1.0, 1.0, 1.0, 1.0, 1.0, 1.0, 1.0, 1.0, 1.0, 1.0, 1.0, 1.0, 1.0, 1.0, 1.0, 1.0, 1.0, 1.0, 1.0, 1.0, 1.0, 1.0, 1.0, 1.0, 1.0, 1.0, 1.0, 1.0, 1.0, 1.0, 1.0, 1.0, 1.0, 1.0, 1.0, 1.0, 1.0, 1.0, 1.0, 1.0, 1.0, 1.0, 1.0, 1.0, 1.0, 1.0, 1.0, 1.0, 1.0, 1.0, 1.0, 1.0, 1.0, 1.0, 1.0, 1.0, 1.0, 1.0, 1.0, 1.0, 1.0, 1.0, 1.0, 1.0, 1.0, 1.0, 1.0, 1.0, 1.0, 1.0, 1.0, 1.0, 1.0, 1.0, 1.0, 1.0, 1.0, 1.0, 1.0, 1.0, 1.0, 1.0, 1.0, 1.0, 1.0, 1.0, 1.0, 1.0, 1.0, 1.0, 1.0, 1.0, 1.0, 1.0, 1.0, 1.0, 1.0, 1.0, 1.0, 1.0, 1.0, 1.0, 1.0, 1.0, 1.0, 1.0, 1.0, 1.0, 1.0, 1.0, 1.0, 1.0, 1.0, 1.0, 1.0, 1.0, 1.0, 1.0, 1.0, 1.0, 1.0, 1.0, 1.0, 1.0, 1.0, 1.0, 1.0, 1.0, 1.0, 1.0, 1.0, 1.0, 1.0, 1.0, 1.0, 1.0, 1.0, 1.0, 1.0, 1.0, 1.0, 1.0, 1.0, 1.0, 1.0, 1.0, 1.0, 1.0, 1.0, 1.0, 1.0, 1.0, 1.0, 1.0, 1.0, 1.0, 1.0, 1.0, 1.0, 1.0, 1.0, 1.0, 1.0, 1.0, 1.0, 1.0, 1.0, 1.0, 1.0, 1.0, 1.0, 1.0, 1.0, 1.0, 1.0, 1.0, 1.0, 1.0, 1.0, 1.0, 1.0, 1.0, 1.0, 1.0, 1.0, 1.0, 1.0, 1.0, 1.0, 1.0, 1.0, 1.0, 1.0, 1.0, 1.0, 1.0, 1.0, 1.0, 1.0, 1.0, 1.0, 1.0, 1.0, 1.0, 1.0, 1.0, 1.0, 1.0, 1.0, 1.0, 1.0, 1.0, 1.0, 1.0, 1.0, 1.0, 1.0, 1.0, 1.0, 1.0, 1.0, 1.0, 1.0, 1.0, 1.0, 1.0, 1.0, 1.0, 1.0, 1.0, 1.0, 1.0, 1.0, 1.0, 1.0, 1.0, 1.0, 1.0, 1.0, 1.0, 1.0, 1.0, 1.0, 1.0, 1.0, 1.0, 1.0, 1.0, 1.0, 1.0, 1.0, 1.0, 1.0, 1.0, 1.0, 1.0, 1.0, 1.0, 1.0, 1.0, 1.0, 1.0, 1.0, 1.0, 1.0, 1.0, 1.0, 1.0, 1.0, 1.0, 1.0, 1.0, 1.0, 1.0, 1.0, 1.0, 1.0, 1.0, 1.0, 1.0, 1.0, 1.0, 1.0, 1.0, 1.0, 1.0, 1.0, 1.0, 1.0, 1.0, 1.0, 1.0, 1.0, 1.0, 1.0, 1.0, 1.0, 1.0, 1.0, 1.0, 1.0, 1.0, 1.0, 1.0, 1.0, 1.0, 1.0, 1.0, 1.0, 1.0, 1.0, 1.0, 1.0, 1.0, 1.0, 1.0, 1.0, 1.0, 1.0, 1.0, 1.0, 1.0, 1.0, 1.0, 1.0, 1.0, 1.0, 1.0, 1.0, 1.0, 1.0, 1.0, 1.0, 1.0, 1.0, 1.0, 1.0, 1.0, 1.0, 1.0, 1.0, 1.0, 1.0, 1.0, 1.0, 1.0, 1.0, 1.0, 1.0, 1.0, 1.0, 1.0, 1.0, 1.0, 1.0, 1.0, 1.0, 1.0, 1.0, 1.0, 1.0, 1.0, 1.0, 1.0, 1.0, 1.0, 1.0, 1.0, 1.0, 1.0, 1.0, 1.0, 1.0, 1.0, 1.0, 1.0, 1.0, 1.0, 1.0, 1.0, 1.0, 1.0, 1.0, 1.0, 1.0, 1.0, 1.0, 1.0, 1.0, 1.0, 1.0, 1.0, 1.0, 1.0, 1.0, 1.0, 1.0, 1.0, 1.0, 1.0, 1.0, 1.0, 1.0, 1.0, 1.0, 1.0, 1.0, 1.0, 1.0, 1.0, 1.0, 1.0, 1.0, 1.0, 1.0, 1.0, 1.0, 1.0, 1.0, 1.0, 1.0, 1.0, 1.0, 1.0, 1.0, 1.0, 1.0, 1.0, 1.0, 1.0, 1.0, 1.0, 1.0, 1.0, 1.0, 1.0, 1.0, 1.0, 1.0, 1.0, 1.0, 1.0, 1.0, 1.0, 1.0, 1.0, 1.0, 1.0, 1.0, 1.0, 1.0, 1.0, 1.0, 1.0, 1.0, 1.0, 1.0, 1.0, 1.0, 1.0, 1.0, 1.0, 1.0, 1.0, 1.0, 1.0, 1.0, 1.0, 1.0, 1.0, 1.0, 1.0, 1.0, 1.0, 1.0, 1.0, 1.0, 1.0, 1.0, 1.0, 1.0, 1.0, 1.0, 1.0, 1.0, 1.0, 1.0, 1.0, 1.0, 1.0, 1.0, 1.0, 1.0, 1.0, 1.0, 1.0, 1.0, 1.0, 1.0, 1.0, 1.0, 1.0, 1.0, 1.0, 1.0, 1.0, 1.0, 1.0, 1.0, 1.0, 1.0, 1.0, 1.0, 1.0, 1.0, 1.0, 1.0, 1.0, 1.0, 1.0, 1.0, 1.0, 1.0, 1.0, 1.0, 1.0, 1.0, 1.0, 1.0, 1.0, 1.0, 1.0, 1.0, 1.0, 1.0, 1.0, 1.0, 1.0, 1.0, 1.0, 1.0, 1.0, 1.0, 1.0, 1.0, 1.0, 1.0, 1.0, 1.0, 1.0, 1.0, 1.0, 1.0, 1.0, 1.0, 1.0, 1.0, 1.0, 1.0, 1.0, 1.0, 1.0, 1.0, 1.0, 1.0, 1.0, 1.0, 1.0, 1.0, 1.0, 1.0, 1.0, 1.0, 1.0, 1.0, 1.0, 1.0, 1.0, 1.0, 1.0, 1.0, 1.0, 1.0, 1.0, 1.0, 1.0, 1.0, 1.0, 1.0, 1.0, 1.0, 1.0, 1.0, 1.0, 1.0, 1.0, 1.0, 1.0, 1.0, 1.0, 1.0, 1.0, 1.0, 1.0, 1.0, 1.0, 1.0, 1.0, 1.0, 1.0, 1.0, 1.0, 1.0, 1.0, 1.0, 1.0, 1.0, 1.0, 1.0, 1.0, 1.0, 1.0, 1.0, 1.0, 1.0, 1.0, 1.0, 1.0, 1.0, 1.0, 1.0, 1.0, 1.0, 1.0, 1.0, 1.0, 1.0, 1.0, 1.0, 1.0, 1.0, 1.0, 1.0, 1.0, 1.0, 1.0, 1.0, 1.0, 1.0, 1.0, 1.0, 1.0, 1.0, 1.0, 1.0, 1.0, 1.0, 1.0, 1.0, 1.0, 1.0, 1.0, 1.0, 1.0, 1.0, 1.0, 1.0, 1.0, 1.0, 1.0, 1.0, 1.0, 1.0, 1.0, 1.0, 1.0, 1.0, 1.0, 1.0, 1.0, 1.0, 1.0, 1.0, 1.0, 1.0, 1.0, 1.0, 1.0, 1.0, 1.0, 1.0, 1.0, 1.0, 1.0, 1.0, 1.0, 1.0, 1.0, 1.0, 1.0, 1.0, 1.0, 1.0, 1.0, 1.0, 1.0, 1.0, 1.0, 1.0, 1.0, 1.0, 1.0, 1.0, 1.0, 1.0, 1.0, 1.0, 1.0, 1.0, 1.0, 1.0, 1.0, 1.0, 1.0, 1.0, 1.0, 1.0, 1.0, 1.0, 1.0, 1.0, 1.0, 1.0, 1.0, 1.0, 1.0, 1.0, 1.0, 1.0, 1.0, 1.0, 1.0, 1.0, 1.0, 1.0, 1.0, 1.0, 1.0, 1.0, 1.0, 1.0, 1.0, 1.0, 1.0, 1.0, 1.0, 1.0, 1.0, 1.0, 1.0, 1.0, 1.0, 1.0, 1.0, 1.0, 1.0, 1.0, 1.0, 1.0, 1.0, 1.0, 1.0, 1.0, 1.0, 1.0, 1.0, 1.0, 1.0, 1.0, 1.0, 1.0, 1.0, 1.0, 1.0, 1.0, 1.0, 1.0, 1.0, 1.0, 1.0, 1.0, 1.0, 1.0, 1.0, 1.0, 1.0, 1.0, 1.0, 1.0, 1.0, 1.0, 1.0, 1.0, 1.0, 1.0, 1.0, 1.0, 1.0, 1.0, 1.0, 1.0, 1.0, 1.0, 1.0, 1.0, 1.0, 1.0, 1.0, 1.0, 1.0, 1.0, 1.0, 1.0, 1.0, 1.0, 1.0, 1.0, 1.0, 1.0, 1.0, 1.0, 1.0, 1.0, 1.0, 1.0, 1.0, 1.0, 1.0, 1.0, 1.0, 1.0, 1.0, 1.0, 1.0, 1.0, 1.0, 1.0, 1.0, 1.0, 1.0, 1.0, 1.0, 1.0, 1.0, 1.0, 1.0, 1.0, 1.0, 1.0, 1.0, 1.0, 1.0, 1.0, 1.0, 1.0, 1.0, 1.0, 1.0, 1.0, 1.0, 1.0, 1.0, 1.0, 1.0, 1.0, 1.0, 1.0, 1.0, 1.0, 1.0, 1.0, 1.0, 1.0, 1.0, 1.0, 1.0, 1.0, 1.0, 1.0, 1.0, 1.0, 1.0, 1.0, 1.0, 1.0, 1.0, 1.0, 1.0, 1.0, 1.0, 1.0, 1.0, 1.0, 1.0, 1.0, 1.0, 1.0, 1.0, 1.0, 1.0, 1.0, 1.0, 1.0, 1.0, 1.0, 1.0, 1.0, 1.0, 1.0, 1.0, 1.0, 1.0, 1.0, 1.0, 1.0, 1.0, 1.0, 1.0, 1.0, 1.0, 1.0, 1.0, 1.0, 1.0, 1.0, 1.0, 1.0, 1.0, 1.0, 1.0, 1.0, 1.0, 1.0, 1.0, 1.0, 1.0, 1.0, 1.0, 1.0, 1.0, 1.0, 1.0, 1.0, 1.0, 1.0, 1.0, 1.0, 1.0, 1.0, 1.0, 1.0, 1.0, 1.0, 1.0, 1.0, 1.0, 1.0, 1.0, 1.0, 1.0, 1.0, 1.0, 1.0, 1.0, 1.0, 1.0, 1.0, 1.0, 1.0, 1.0, 1.0, 1.0, 1.0, 1.0, 1.0, 1.0, 1.0, 1.0, 1.0, 1.0, 1.0, 1.0, 1.0, 1.0, 1.0, 1.0, 1.0, 1.0, 1.0, 1.0, 1.0, 1.0, 1.0, 1.0, 1.0, 1.0, 1.0, 1.0, 1.0, 1.0, 1.0, 1.0, 1.0, 1.0, 1.0, 1.0, 1.0, 1.0, 1.0, 1.0, 1.0, 1.0, 1.0, 1.0, 1.0, 1.0, 1.0, 1.0, 1.0, 1.0, 1.0, 1.0, 1.0, 1.0, 1.0, 1.0, 1.0, 1.0, 1.0, 1.0, 1.0, 1.0, 1.0, 1.0, 1.0, 1.0, 1.0, 1.0, 1.0, 1.0, 1.0, 1.0, 1.0, 1.0, 1.0, 1.0, 1.0, 1.0, 1.0, 1.0, 1.0, 1.0, 1.0, 1.0, 1.0, 1.0, 1.0, 1.0, 1.0, 1.0, 1.0, 1.0, 1.0, 1.0, 1.0, 1.0, 1.0, 1.0, 1.0, 1.0, 1.0, 1.0, 1.0, 1.0, 1.0, 1.0, 1.0, 1.0, 1.0, 1.0, 1.0, 1.0, 1.0, 1.0, 1.0, 1.0, 1.0, 1.0, 1.0, 1.0, 1.0, 1.0, 1.0, 1.0, 1.0, 1.0, 1.0, 1.0, 1.0, 1.0, 1.0, 1.0, 1.0, 1.0, 1.0, 1.0, 1.0, 1.0, 1.0, 1.0, 1.0, 1.0, 1.0, 1.0, 1.0, 1.0, 1.0, 1.0, 1.0, 1.0, 1.0, 1.0, 1.0, 1.0, 1.0, 1.0, 1.0, 1.0, 1.0, 1.0, 1.0, 1.0, 1.0, 1.0, 1.0, 1.0, 1.0, 1.0, 1.0, 1.0, 1.0, 1.0, 1.0, 1.0, 1.0, 1.0, 1.0, 1.0, 1.0, 1.0, 1.0, 1.0, 1.0, 1.0, 1.0, 1.0, 1.0, 1.0, 1.0, 1.0, 1.0, 1.0, 1.0, 1.0, 1.0, 1.0, 1.0, 1.0, 1.0, 1.0, 1.0, 1.0, 1.0, 1.0, 1.0, 1.0, 1.0, 1.0, 1.0, 1.0, 1.0, 1.0, 1.0, 1.0, 1.0, 1.0, 1.0, 1.0, 1.0, 1.0, 1.0, 1.0, 1.0, 1.0, 1.0, 1.0, 1.0, 1.0, 1.0, 1.0, 1.0, 1.0, 1.0, 1.0, 1.0, 1.0, 1.0, 1.0, 1.0, 1.0, 1.0, 1.0, 1.0, 1.0, 1.0, 1.0, 1.0, 1.0, 1.0, 1.0, 1.0, 1.0, 1.0, 1.0, 1.0, 1.0, 1.0, 1.0, 1.0, 1.0, 1.0, 1.0, 1.0, 1.0, 1.0, 1.0, 1.0, 1.0, 1.0, 1.0, 1.0, 1.0, 1.0, 1.0, 1.0, 1.0, 1.0, 1.0, 1.0, 1.0, 1.0, 1.0, 1.0, 1.0, 1.0, 1.0, 1.0, 1.0, 1.0, 1.0, 1.0, 1.0, 1.0, 1.0, 1.0, 1.0, 1.0, 1.0, 1.0, 1.0, 1.0, 1.0, 1.0, 1.0, 1.0, 1.0, 1.0, 1.0, 1.0, 1.0, 1.0, 1.0, 1.0, 1.0, 1.0, 1.0, 1.0, 1.0, 1.0, 1.0, 1.0, 1.0, 1.0, 1.0, 1.0, 1.0, 1.0, 1.0, 1.0, 1.0, 1.0, 1.0, 1.0, 1.0, 1.0, 1.0, 1.0, 1.0, 1.0, 1.0, 1.0, 1.0, 1.0, 1.0, 1.0, 1.0, 1.0, 1.0, 1.0, 1.0, 1.0, 1.0, 1.0, 1.0, 1.0, 1.0, 1.0, 1.0, 1.0, 1.0, 1.0, 1.0, 1.0, 1.0, 1.0, 1.0, 1.0, 1.0, 1.0, 1.0, 1.0, 1.0, 1.0, 1.0, 1.0, 1.0, 1.0, 1.0, 1.0, 1.0, 1.0, 1.0, 1.0, 1.0, 1.0, 1.0, 1.0, 1.0, 1.0, 1.0, 1.0, 1.0, 1.0, 1.0, 1.0, 1.0, 1.0, 1.0, 1.0, 1.0, 1.0, 1.0, 1.0, 1.0, 1.0, 1.0, 1.0, 1.0, 1.0, 1.0, 1.0, 1.0, 1.0, 1.0, 1.0, 1.0, 1.0, 1.0, 1.0, 1.0, 1.0, 1.0, 1.0, 1.0, 1.0, 1.0, 1.0, 1.0, 1.0, 1.0, 1.0, 1.0, 1.0, 1.0, 1.0, 1.0, 1.0, 1.0, 1.0, 1.0, 1.0, 1.0, 1.0, 1.0, 1.0, 1.0, 1.0, 1.0, 1.0, 1.0, 1.0, 1.0, 1.0, 1.0, 1.0, 1.0, 1.0, 1.0, 1.0, 1.0, 1.0, 1.0, 1.0, 1.0, 1.0, 1.0, 1.0, 1.0, 1.0, 1.0, 1.0, 1.0, 1.0, 1.0, 1.0, 1.0, 1.0, 1.0, 1.0, 1.0, 1.0, 1.0, 1.0, 1.0, 1.0, 1.0, 1.0, 1.0, 1.0, 1.0, 1.0, 1.0, 1.0, 1.0, 1.0, 1.0, 1.0, 1.0, 1.0, 1.0, 1.0, 1.0, 1.0, 1.0, 1.0, 1.0, 1.0, 1.0, 1.0, 1.0, 1.0, 1.0, 1.0, 1.0, 1.0, 1.0, 1.0, 1.0, 1.0, 1.0, 1.0, 1.0, 1.0, 1.0, 1.0, 1.0, 1.0, 1.0, 1.0, 1.0, 1.0, 1.0, 1.0, 1.0, 1.0, 1.0, 1.0, 1.0, 1.0, 1.0, 1.0, 1.0, 1.0, 1.0, 1.0, 1.0, 1.0, 1.0, 1.0, 1.0, 1.0, 1.0, 1.0, 1.0, 1.0, 1.0, 1.0, 1.0, 1.0, 1.0, 1.0, 1.0, 1.0, 1.0, 1.0, 1.0, 1.0, 1.0, 1.0, 1.0, 1.0, 1.0, 1.0, 1.0, 1.0, 1.0, 1.0, 1.0, 1.0, 1.0, 1.0, 1.0, 1.0, 1.0, 1.0, 1.0, 1.0, 1.0, 1.0, 1.0, 1.0, 1.0, 1.0, 1.0, 1.0, 1.0, 1.0, 1.0, 1.0, 1.0, 1.0, 1.0, 1.0, 1.0, 1.0, 1.0, 1.0, 1.0, 1.0, 1.0, 1.0, 1.0, 1.0, 1.0, 1.0, 1.0, 1.0, 1.0, 1.0, 1.0, 1.0, 1.0, 1.0, 1.0, 1.0, 1.0, 1.0, 1.0, 1.0, 1.0, 1.0, 1.0, 1.0, 1.0, 1.0, 1.0, 1.0, 1.0, 1.0, 1.0, 1.0, 1.0, 1.0, 1.0, 1.0, 1.0, 1.0, 1.0, 1.0, 1.0, 1.0, 1.0, 1.0, 1.0, 1.0, 1.0, 1.0, 1.0, 1.0, 1.0, 1.0, 1.0, 1.0, 1.0, 1.0, 1.0, 1.0, 1.0, 1.0, 1.0, 1.0, 1.0, 1.0, 1.0, 1.0, 1.0, 1.0, 1.0, 1.0, 1.0, 1.0, 1.0, 1.0, 1.0, 1.0, 1.0, 1.0, 1.0, 1.0, 1.0, 1.0, 1.0, 1.0, 1.0, 1.0, 1.0, 1.0, 1.0, 1.0, 1.0, 1.0, 1.0, 1.0, 1.0, 1.0, 1.0, 1.0, 1.0, 1.0, 1.0, 1.0, 1.0, 1.0, 1.0, 1.0, 1.0, 1.0, 1.0, 1.0, 1.0, 1.0, 1.0, 1.0, 1.0, 1.0, 1.0, 1.0, 1.0, 1.0, 1.0, 1.0, 1.0, 1.0, 1.0, 1.0, 1.0, 1.0, 1.0, 1.0, 1.0, 1.0, 1.0, 1.0, 1.0, 1.0, 1.0, 1.0, 1.0, 1.0, 1.0, 1.0, 1.0, 1.0, 1.0, 1.0, 1.0, 1.0, 1.0, 1.0, 1.0, 1.0, 1.0, 1.0, 1.0, 1.0, 1.0, 1.0, 1.0, 1.0, 1.0, 1.0, 1.0, 1.0, 1.0, 1.0, 1.0, 1.0, 1.0, 1.0, 1.0, 1.0, 1.0, 1.0, 1.0, 1.0, 1.0, 1.0, 1.0, 1.0, 1.0, 1.0, 1.0, 1.0, 1.0, 1.0, 1.0, 1.0, 1.0, 1.0, 1.0, 1.0, 1.0, 1.0, 1.0, 1.0, 1.0, 1.0, 1.0, 1.0, 1.0, 1.0, 1.0, 1.0, 1.0, 1.0, 1.0, 1.0, 1.0, 1.0, 1.0, 1.0, 1.0, 1.0, 1.0, 1.0, 1.0, 1.0, 1.0, 1.0, 1.0, 1.0, 1.0, 1.0, 1.0, 1.0, 1.0, 1.0, 1.0, 1.0, 1.0, 1.0, 1.0, 1.0, 1.0, 1.0, 1.0, 1.0, 1.0, 1.0, 1.0, 1.0, 1.0, 1.0, 1.0, 1.0, 1.0, 1.0, 1.0])
me_rock1_low.materials.append(mat_material_0)
me_rock1_low.use_remesh_preserve_volume = False
me_rock1_low.use_remesh_preserve_attributes = False
me_rock1_low.use_mirror_vertex_groups = False
me_rock1_low.update()
me_rock1_low.normals_split_custom_set([tuple(v) for v in zip(*[iter([-0.7064, -0.2775, 0.6511, -0.4722, -0.7089, 0.5239, -0.1558, -0.5232, 0.8378, -0.5497, -0.7857, 0.2838, -0.73, -0.5204, 0.4431, -0.6759, -0.6845, 0.2731, 0.9219, -0.0681, 0.3813, 0.8554, 0.2334, 0.4624, 0.5124, -0.3548, 0.782, 0.337, -0.4395, 0.8326, 0.1053, -0.1187, 0.9873, -0.02231, -0.421, 0.9068, 0.5124, -0.3548, 0.782, 0.4146, -0.5268, 0.742, 0.6052, -0.4736, 0.6399, -0.02231, -0.421, 0.9068, 0.04907, -0.7192, 0.6931, 0.337, -0.4395, 0.8326, 0.2282, -0.9005, -0.3702, -0.06441, -0.9856, 0.1566, 0.2479, -0.8591, -0.4478, 0.3118, 0.03322, 0.9496, 0.337, -0.4395, 0.8326, 0.5124, -0.3548, 0.782, 0.9219, -0.0681, 0.3813, 0.9651, 0.1697, -0.1993, 0.8811, 0.4722, -0.02626, 0.8554, 0.2334, 0.4624, 0.5271, 0.6527, 0.5443, 0.3825, 0.1374, 0.9137, 0.8554, 0.2334, 0.4624, 0.8811, 0.4722, -0.02626, 0.8928, 0.4504, 0.01222, -0.7956, -0.2566, 0.5489, -0.8705, 0.1067, 0.4804, -0.6383, 0.4162, 0.6476, 0.8554, 0.2334, 0.4624, 0.8928, 0.4504, 0.01222, 0.5271, 0.6527, 0.5443, -0.619, -0.4468, -0.6459, -0.3432, -0.5034, -0.793, -0.5492, -0.8354, -0.02095, -0.3432, -0.5034, -0.793, -0.1521, -0.5023, -0.8512, -0.381, -0.712, -0.5898, -0.2135, -0.2413, -0.9467, -0.2049, -0.1802, -0.962, -0.3432, -0.5034, -0.793, -0.4603, 0.4402, -0.771, -0.2135, -0.2413, -0.9467, -0.4239, 0.3318, -0.8427, -0.3903, -0.396, -0.8312, -0.2135, -0.2413, -0.9467, -0.3491, -0.00652, -0.9371, -0.1015, 0.724, 0.6822, 0.3825, 0.1374, 0.9137, 0.5271, 0.6527, 0.5443, -0.1015, 0.724, 0.6822, 0.3118, 0.03322, 0.9496, 0.3825, 0.1374, 0.9137, 0.3118, 0.03322, 0.9496, -0.1015, 0.724, 0.6822, -0.09237, 0.6974, 0.7107, -0.4717, 0.8152, 0.3362, -0.6383, 0.4162, 0.6476, -0.8705, 0.1067, 0.4804, -0.09237, 0.6974, 0.7107, -0.2387, 0.1668, 0.9567, 0.1053, -0.1187, 0.9873, -0.73, -0.5204, 0.4431, -0.7524, -0.644, 0.1381, -0.858, -0.3126, 0.4076, -0.9254, -0.365, 0.1025, -0.9121, -0.2433, 0.3301, -0.858, -0.3126, 0.4076, 0.6052, -0.4736, 0.6399, 0.9289, -0.3607, -0.08373, 0.9219, -0.0681, 0.3813, -0.7956, -0.2566, 0.5489, -0.858, -0.3126, 0.4076, -0.9121, -0.2433, 0.3301, 0.5337, 0.8266, 0.1788, 0.8928, 0.4504, 0.01222, 0.8995, 0.4347, -0.0442, -0.858, -0.3126, 0.4076, -0.7956, -0.2566, 0.5489, -0.73, -0.5204, 0.4431, -0.7956, -0.2566, 0.5489, -0.7236, -0.4565, 0.5176, -0.73, -0.5204, 0.4431, -0.6383, 0.4162, 0.6476, -0.7321, -0.1335, 0.668, -0.7956, -0.2566, 0.5489, -0.2484, 0.909, 0.3347, -0.1066, 0.8536, 0.5099, -0.2585, 0.856, 0.4477, -0.3084, 0.7934, 0.5248, -0.1662, 0.8572, 0.4874, -0.2024, 0.8666, 0.4562, -0.2024, 0.8666, 0.4562, -0.03416, 0.9988, -0.03395, -0.3142, 0.9158, 0.2503, -0.9121, -0.2433, 0.3301, -0.9254, -0.365, 0.1025, -0.7064, -0.2775, 0.6511, -0.1662, 0.8572, 0.4874, -0.3084, 0.7934, 0.5248, -0.2473, 0.8914, 0.3797, -0.01749, -0.8227, 0.5682, -0.06052, -0.8661, 0.4962, -0.1317, -0.9187, 0.3725, 0.1178, 0.9873, 0.1063, 0.2528, 0.9549, 0.1556, -0.03416, 0.9988, -0.03395, 0.167, 0.9823, -0.08475, 0.3612, 0.7358, -0.5728, 0.2528, 0.9549, 0.1556, -0.2971, -0.3193, -0.8999, -0.3903, -0.396, -0.8312, 0.1097, 0.06741, -0.9917, -0.1161, -0.9392, 0.3231, 0.3821, -0.6562, 0.6507, -0.01749, -0.8227, 0.5682, 0.06816, 0.9966, -0.04559, 0.2528, 0.9549, 0.1556, 0.1178, 0.9873, 0.1063, -0.3491, -0.00652, -0.9371, -0.2135, -0.2413, -0.9467, -0.4603, 0.4402, -0.771, 0.8304, 0.5252, -0.1858, 0.8811, 0.4722, -0.02626, 0.9651, 0.1697, -0.1993, 0.5337, 0.8266, 0.1788, 0.3865, 0.872, -0.3004, -0.1269, 0.9475, 0.2934, -0.3084, 0.7934, 0.5248, -0.4717, 0.8152, 0.3362, -0.2473, 0.8914, 0.3797, 0.9651, 0.1697, -0.1993, 0.9219, -0.0681, 0.3813, 0.9289, -0.3607, -0.08373, -0.2473, 0.8914, 0.3797, -0.4717, 0.8152, 0.3362, -0.7341, 0.5025, 0.4567, -0.1301, 0.8613, 0.4911, -0.2024, 0.8666, 0.4562, -0.1662, 0.8572, 0.4874, -0.3432, -0.5034, -0.793, -0.381, -0.712, -0.5898, -0.5799, -0.8142, 0.02852, -0.1301, 0.8613, 0.4911, 0.03897, 0.9562, 0.2901, 0.1178, 0.9873, 0.1063, -0.9254, -0.365, 0.1025, -0.4653, -0.8639, 0.1928, -0.4722, -0.7089, 0.5239, -0.1317, -0.9187, 0.3725, -0.06441, -0.9856, 0.1566, -0.1161, -0.9392, 0.3231, 0.03433, -0.6905, -0.7225, -0.2971, -0.3193, -0.8999, 0.2483, -0.05014, -0.9674, -0.1301, 0.8613, 0.4911, 0.1178, 0.9873, 0.1063, -0.2024, 0.8666, 0.4562, -0.73, -0.5204, 0.4431, -0.7236, -0.4565, 0.5176, -0.6759, -0.6845, 0.2731, -0.7666, -0.6, 0.2287, -0.7507, -0.6531, 0.09959, -0.5497, -0.7857, 0.2838, 0.1502, -0.8133, -0.5622, 0.09407, -0.9951, -0.03106, -0.5702, -0.8208, -0.03356, -0.06052, -0.8661, 0.4962, -0.4722, -0.7089, 0.5239, -0.4653, -0.8639, 0.1928, -0.2484, 0.909, 0.3347, -0.2484, 0.8927, 0.376, -0.1066, 0.8536, 0.5099, 0.8995, 0.4347, -0.0442, 0.8811, 0.4722, -0.02626, 0.8304, 0.5252, -0.1858, -0.01749, -0.8227, 0.5682, 0.04907, -0.7192, 0.6931, -0.06052, -0.8661, 0.4962, -0.7236, -0.4565, 0.5176, -0.9125, 0.1617, -0.3758, -0.6759, -0.6845, 0.2731, -0.5702, -0.8208, -0.03356, -0.7666, -0.6, 0.2287, -0.5799, -0.8142, 0.02852, -0.2484, 0.8927, 0.376, -0.1084, 0.7539, 0.648, -0.1662, 0.8572, 0.4874, 0.3612, 0.7358, -0.5728, -0.03416, 0.9988, -0.03395, 0.2528, 0.9549, 0.1556, -0.5492, -0.8354, -0.02095, -0.3432, -0.5034, -0.793, -0.5799, -0.8142, 0.02852, -0.7524, -0.644, 0.1381, -0.7507, -0.6531, 0.09959, -0.4653, -0.8639, 0.1928, -0.1558, -0.5232, 0.8378, -0.06052, -0.8661, 0.4962, 0.04907, -0.7192, 0.6931, -0.5497, -0.7857, 0.2838, -0.5799, -0.8142, 0.02852, -0.7666, -0.6, 0.2287, -0.5492, -0.8354, -0.02095, -0.5799, -0.8142, 0.02852, -0.5497, -0.7857, 0.2838, -0.3903, -0.396, -0.8312, -0.3491, -0.00652, -0.9371, 0.1097, 0.06741, -0.9917, -0.5492, -0.8354, -0.02095, -0.6759, -0.6845, 0.2731, -0.619, -0.4468, -0.6459, -0.124, -0.943, 0.3089, -0.06441, -0.9856, 0.1566, -0.1317, -0.9187, 0.3725, 0.5337, 0.8266, 0.1788, 0.8995, 0.4347, -0.0442, 0.9217, 0.3433, -0.1805, -0.03416, 0.9988, -0.03395, -0.4584, 0.7307, -0.5059, -0.3142, 0.9158, 0.2503, 0.8811, 0.4722, -0.02626, 0.8554, 0.2334, 0.4624, 0.9219, -0.0681, 0.3813, 0.3118, 0.03322, 0.9496, 0.5124, -0.3548, 0.782, 0.3825, 0.1374, 0.9137, -0.7956, -0.2566, 0.5489, -0.7321, -0.1335, 0.668, -0.7236, -0.4565, 0.5176, -0.4831, 0.8686, 0.1101, -0.3084, 0.7934, 0.5248, -0.3142, 0.9158, 0.2503, 0.337, -0.4395, 0.8326, 0.04907, -0.7192, 0.6931, 0.4146, -0.5268, 0.742, -0.2024, 0.8666, 0.4562, -0.3142, 0.9158, 0.2503, -0.3084, 0.7934, 0.5248, -0.7524, -0.644, 0.1381, -0.9254, -0.365, 0.1025, -0.858, -0.3126, 0.4076, -0.7282, 0.6548, 0.2024, -0.9563, 0.221, 0.1915, -0.7321, -0.1335, 0.668, 0.09407, -0.9951, -0.03106, 0.2479, -0.8591, -0.4478, -0.06441, -0.9856, 0.1566, -0.3903, -0.396, -0.8312, -0.2971, -0.3193, -0.8999, -0.1521, -0.5023, -0.8512, 0.3118, 0.03322, 0.9496, 0.1053, -0.1187, 0.9873, 0.337, -0.4395, 0.8326, -0.5497, -0.7857, 0.2838, -0.7507, -0.6531, 0.09959, -0.7524, -0.644, 0.1381, 0.9289, -0.3607, -0.08373, 0.6052, -0.4736, 0.6399, 0.7262, -0.6654, 0.1732, -0.6383, 0.4162, 0.6476, -0.7282, 0.6548, 0.2024, -0.7321, -0.1335, 0.668, -0.2484, 0.909, 0.3347, -0.09237, 0.6974, 0.7107, -0.1015, 0.724, 0.6822, -0.6383, 0.4162, 0.6476, -0.4831, 0.8686, 0.1101, -0.7282, 0.6548, 0.2024, 0.8811, 0.4722, -0.02626, 0.8995, 0.4347, -0.0442, 0.8928, 0.4504, 0.01222, -0.6383, 0.4162, 0.6476, -0.3084, 0.7934, 0.5248, -0.4831, 0.8686, 0.1101, -0.7524, -0.644, 0.1381, -0.73, -0.5204, 0.4431, -0.5497, -0.7857, 0.2838, -0.2049, -0.1802, -0.962, -0.3903, -0.396, -0.8312, -0.1521, -0.5023, -0.8512, -0.4653, -0.8639, 0.1928, -0.9254, -0.365, 0.1025, -0.7524, -0.644, 0.1381, -0.381, -0.712, -0.5898, -0.5702, -0.8208, -0.03356, -0.5799, -0.8142, 0.02852, -0.5492, -0.8354, -0.02095, -0.5497, -0.7857, 0.2838, -0.6759, -0.6845, 0.2731, -0.9563, 0.221, 0.1915, -0.7236, -0.4565, 0.5176, -0.7321, -0.1335, 0.668, -0.1662, 0.8572, 0.4874, -0.1066, 0.8536, 0.5099, -0.2484, 0.8927, 0.376, -0.381, -0.712, -0.5898, 0.1502, -0.8133, -0.5622, -0.5702, -0.8208, -0.03356, -0.1015, 0.724, 0.6822, -0.2435, 0.9056, 0.3473, -0.2484, 0.8927, 0.376, 0.9217, 0.3433, -0.1805, 0.3865, 0.872, -0.3004, 0.5337, 0.8266, 0.1788, -0.2135, -0.2413, -0.9467, -0.619, -0.4468, -0.6459, -0.4239, 0.3318, -0.8427, -0.4831, 0.8686, 0.1101, -0.4584, 0.7307, -0.5059, -0.4096, 0.6925, -0.5938, -0.3931, 0.5322, 0.7498, -0.7341, 0.5025, 0.4567, -0.7064, -0.2775, 0.6511, 0.5337, 0.8266, 0.1788, -0.2484, 0.8927, 0.376, -0.2435, 0.9056, 0.3473, -0.2585, 0.856, 0.4477, -0.1066, 0.8536, 0.5099, -0.3931, 0.5322, 0.7498, -0.9563, 0.221, 0.1915, -0.7282, 0.6548, 0.2024, -0.4096, 0.6925, -0.5938, 0.3569, -0.8241, -0.4399, 0.3348, -0.7693, -0.5442, 0.5141, -0.751, -0.4143, -0.1662, 0.8572, 0.4874, -0.1084, 0.7539, 0.648, -0.1301, 0.8613, 0.4911, 0.1053, -0.1187, 0.9873, -0.2387, 0.1668, 0.9567, -0.2177, -0.3103, 0.9253, -0.2135, -0.2413, -0.9467, -0.3903, -0.396, -0.8312, -0.2049, -0.1802, -0.962, -0.2024, 0.8666, 0.4562, 0.1178, 0.9873, 0.1063, -0.03416, 0.9988, -0.03395, -0.2387, 0.1668, 0.9567, -0.7064, -0.2775, 0.6511, -0.2177, -0.3103, 0.9253, 0.2887, 0.3735, -0.8816, 0.5066, 0.3618, -0.7826, 0.1097, 0.06741, -0.9917, 0.6233, -0.09132, -0.7766, 0.8893, 0.1173, -0.442, 0.6254, -0.6223, -0.4708, 0.2682, -0.9064, 0.3263, 0.2282, -0.9005, -0.3702, 0.7262, -0.6654, 0.1732, -0.2177, -0.3103, 0.9253, -0.1558, -0.5232, 0.8378, -0.02231, -0.421, 0.9068, -0.07922, 0.6118, -0.787, -0.3491, -0.00652, -0.9371, -0.4603, 0.4402, -0.771, -0.1269, 0.9475, 0.2934, 0.3865, 0.872, -0.3004, 0.06816, 0.9966, -0.04559, 0.5877, 0.4025, -0.7018, 0.9217, 0.3433, -0.1805, 0.8304, 0.5252, -0.1858, -0.7064, -0.2775, 0.6511, -0.2387, 0.1668, 0.9567, -0.3931, 0.5322, 0.7498, -0.4603, 0.4402, -0.771, -0.4239, 0.3318, -0.8427, -0.4286, 0.7487, -0.5058, -0.1558, -0.5232, 0.8378, -0.2177, -0.3103, 0.9253, -0.7064, -0.2775, 0.6511, 0.5271, 0.6527, 0.5443, 0.5337, 0.8266, 0.1788, -0.2435, 0.9056, 0.3473, 0.422, 0.007602, -0.9066, 0.3094, 0.4129, -0.8566, 0.6233, -0.09132, -0.7766, -0.1015, 0.724, 0.6822, 0.5271, 0.6527, 0.5443, -0.2435, 0.9056, 0.3473, 0.03433, -0.6905, -0.7225, 0.2483, -0.05014, -0.9674, 0.3348, -0.7693, -0.5442, -0.9563, 0.221, 0.1915, -0.4096, 0.6925, -0.5938, -0.9125, 0.1617, -0.3758, 0.3656, 0.2643, -0.8925, 0.3208, 0.3138, -0.8936, 0.3569, 0.2413, -0.9025, 0.9289, -0.3607, -0.08373, 0.6254, -0.6223, -0.4708, 0.9651, 0.1697, -0.1993, 0.6254, -0.6223, -0.4708, 0.2282, -0.9005, -0.3702, 0.3569, -0.8241, -0.4399, 0.03433, -0.6905, -0.7225, 0.3348, -0.7693, -0.5442, 0.3589, -0.8012, -0.4788, 0.3612, 0.7358, -0.5728, 0.3656, 0.2643, -0.8925, 0.3569, 0.2413, -0.9025, -0.1458, 0.6791, -0.7194, 0.3569, 0.2413, -0.9025, -0.04149, 0.5414, -0.8397, -0.9125, 0.1617, -0.3758, -0.4096, 0.6925, -0.5938, -0.4286, 0.7487, -0.5058, -0.1084, 0.7539, 0.648, -0.2484, 0.8927, 0.376, -0.1269, 0.9475, 0.2934, 0.6254, -0.6223, -0.4708, 0.5141, -0.751, -0.4143, 0.6233, -0.09132, -0.7766, 0.3865, 0.872, -0.3004, 0.5877, 0.4025, -0.7018, 0.4005, 0.4686, -0.7874, 0.3864, 0.4657, -0.7961, 0.5066, 0.3618, -0.7826, 0.3208, 0.3138, -0.8936, 0.3656, 0.2643, -0.8925, 0.4005, 0.4686, -0.7874, 0.3208, 0.3138, -0.8936, -0.7064, -0.2775, 0.6511, -0.7341, 0.5025, 0.4567, -0.9121, -0.2433, 0.3301, -0.7236, -0.4565, 0.5176, -0.9563, 0.221, 0.1915, -0.9125, 0.1617, -0.3758, 0.6254, -0.6223, -0.4708, 0.6174, -0.5289, -0.5823, 0.2282, -0.9005, -0.3702, -0.1161, -0.9392, 0.3231, -0.06441, -0.9856, 0.1566, 0.2282, -0.9005, -0.3702, -0.9121, -0.2433, 0.3301, -0.8705, 0.1067, 0.4804, -0.7956, -0.2566, 0.5489, 0.6233, -0.09132, -0.7766, 0.5445, 0.5189, -0.659, 0.8893, 0.1173, -0.442, 0.3612, 0.7358, -0.5728, 0.167, 0.9823, -0.08475, 0.4005, 0.4686, -0.7874, -0.1161, -0.9392, 0.3231, 0.2282, -0.9005, -0.3702, 0.2682, -0.9064, 0.3263, -0.4096, 0.6925, -0.5938, -0.4914, 0.6604, -0.5678, -0.4286, 0.7487, -0.5058, 0.03433, -0.6905, -0.7225, -0.1521, -0.5023, -0.8512, -0.2971, -0.3193, -0.8999, -0.1317, -0.9187, 0.3725, -0.4653, -0.8639, 0.1928, -0.124, -0.943, 0.3089, 0.04907, -0.7192, 0.6931, -0.01749, -0.8227, 0.5682, 0.4146, -0.5268, 0.742, 0.3589, -0.8012, -0.4788, 0.3348, -0.7693, -0.5442, 0.3569, -0.8241, -0.4399, -0.4914, 0.6604, -0.5678, -0.04149, 0.5414, -0.8397, -0.07922, 0.6118, -0.787, 0.1097, 0.06741, -0.9917, 0.3864, 0.4657, -0.7961, 0.2483, -0.05014, -0.9674, -0.6167, -0.7623, 0.1965, 0.09407, -0.9951, -0.03106, -0.124, -0.943, 0.3089, -0.8705, 0.1067, 0.4804, -0.7341, 0.5025, 0.4567, -0.4717, 0.8152, 0.3362, 0.03433, -0.6905, -0.7225, 0.3589, -0.8012, -0.4788, -0.1521, -0.5023, -0.8512, -0.4831, 0.8686, 0.1101, -0.3142, 0.9158, 0.2503, -0.4584, 0.7307, -0.5059, 0.3094, 0.4129, -0.8566, 0.5877, 0.4025, -0.7018, 0.5445, 0.5189, -0.659, 0.3589, -0.8012, -0.4788, 0.2479, -0.8591, -0.4478, 0.09407, -0.9951, -0.03106, -0.2387, 0.1668, 0.9567, -0.2585, 0.856, 0.4477, -0.3931, 0.5322, 0.7498, -0.619, -0.4468, -0.6459, -0.9125, 0.1617, -0.3758, -0.4239, 0.3318, -0.8427, -0.4096, 0.6925, -0.5938, -0.4584, 0.7307, -0.5059, -0.4914, 0.6604, -0.5678, -0.8705, 0.1067, 0.4804, -0.9121, -0.2433, 0.3301, -0.7341, 0.5025, 0.4567, 0.1097, 0.06741, -0.9917, -0.3491, -0.00652, -0.9371, 0.2887, 0.3735, -0.8816, 0.3569, -0.8241, -0.4399, 0.5141, -0.751, -0.4143, 0.6254, -0.6223, -0.4708, 0.7262, -0.6654, 0.1732, 0.2282, -0.9005, -0.3702, 0.6174, -0.5289, -0.5823, 0.8304, 0.5252, -0.1858, 0.9651, 0.1697, -0.1993, 0.8893, 0.1173, -0.442, -0.1084, 0.7539, 0.648, -0.1269, 0.9475, 0.2934, 0.03897, 0.9562, 0.2901, -0.1269, 0.9475, 0.2934, -0.2484, 0.8927, 0.376, 0.5337, 0.8266, 0.1788, -0.6167, -0.7623, 0.1965, -0.4653, -0.8639, 0.1928, -0.7507, -0.6531, 0.09959, 0.3821, -0.6562, 0.6507, 0.7262, -0.6654, 0.1732, 0.6052, -0.4736, 0.6399, 0.2282, -0.9005, -0.3702, 0.2479, -0.8591, -0.4478, 0.3569, -0.8241, -0.4399, -0.4096, 0.6925, -0.5938, -0.7282, 0.6548, 0.2024, -0.4831, 0.8686, 0.1101, -0.09237, 0.6974, 0.7107, -0.2585, 0.856, 0.4477, -0.2387, 0.1668, 0.9567, 0.5271, 0.6527, 0.5443, 0.8928, 0.4504, 0.01222, 0.5337, 0.8266, 0.1788, 0.8554, 0.2334, 0.4624, 0.3825, 0.1374, 0.9137, 0.5124, -0.3548, 0.782, 0.3094, 0.4129, -0.8566, 0.3864, 0.4657, -0.7961, 0.3208, 0.3138, -0.8936, 0.2483, -0.05014, -0.9674, -0.2971, -0.3193, -0.8999, 0.1097, 0.06741, -0.9917, 0.04907, -0.7192, 0.6931, -0.02231, -0.421, 0.9068, -0.1558, -0.5232, 0.8378, -0.4914, 0.6604, -0.5678, -0.1458, 0.6791, -0.7194, -0.04149, 0.5414, -0.8397, -0.1662, 0.8572, 0.4874, -0.2473, 0.8914, 0.3797, -0.1066, 0.8536, 0.5099, 0.1053, -0.1187, 0.9873, -0.2177, -0.3103, 0.9253, -0.02231, -0.421, 0.9068, 0.3589, -0.8012, -0.4788, 0.1502, -0.8133, -0.5622, -0.1521, -0.5023, -0.8512, 0.167, 0.9823, -0.08475, 0.06816, 0.9966, -0.04559, 0.3865, 0.872, -0.3004, 0.9289, -0.3607, -0.08373, 0.7262, -0.6654, 0.1732, 0.6174, -0.5289, -0.5823, 0.2528, 0.9549, 0.1556, 0.06816, 0.9966, -0.04559, 0.167, 0.9823, -0.08475, 0.2682, -0.9064, 0.3263, 0.3821, -0.6562, 0.6507, -0.1161, -0.9392, 0.3231, -0.4722, -0.7089, 0.5239, -0.06052, -0.8661, 0.4962, -0.1558, -0.5232, 0.8378, 0.03897, 0.9562, 0.2901, 0.06816, 0.9966, -0.04559, 0.1178, 0.9873, 0.1063, 0.6174, -0.5289, -0.5823, 0.6254, -0.6223, -0.4708, 0.9289, -0.3607, -0.08373, 0.8893, 0.1173, -0.442, 0.5445, 0.5189, -0.659, 0.8304, 0.5252, -0.1858, 0.5141, -0.751, -0.4143, 0.3348, -0.7693, -0.5442, 0.422, 0.007602, -0.9066, 0.3821, -0.6562, 0.6507, 0.6052, -0.4736, 0.6399, 0.4146, -0.5268, 0.742, 0.2479, -0.8591, -0.4478, 0.3589, -0.8012, -0.4788, 0.3569, -0.8241, -0.4399, -0.5702, -0.8208, -0.03356, -0.6167, -0.7623, 0.1965, -0.7666, -0.6, 0.2287, -0.09237, 0.6974, 0.7107, -0.2484, 0.909, 0.3347, -0.2585, 0.856, 0.4477, -0.2473, 0.8914, 0.3797, -0.7341, 0.5025, 0.4567, -0.1066, 0.8536, 0.5099, 0.6254, -0.6223, -0.4708, 0.8893, 0.1173, -0.442, 0.9651, 0.1697, -0.1993, 0.03897, 0.9562, 0.2901, -0.1301, 0.8613, 0.4911, -0.1084, 0.7539, 0.648, 0.3569, 0.2413, -0.9025, 0.3208, 0.3138, -0.8936, 0.5066, 0.3618, -0.7826, 0.5877, 0.4025, -0.7018, 0.3094, 0.4129, -0.8566, 0.3208, 0.3138, -0.8936, 0.3208, 0.3138, -0.8936, 0.4005, 0.4686, -0.7874, 0.5877, 0.4025, -0.7018, 0.5877, 0.4025, -0.7018, 0.3865, 0.872, -0.3004, 0.9217, 0.3433, -0.1805, 0.4005, 0.4686, -0.7874, 0.3656, 0.2643, -0.8925, 0.3612, 0.7358, -0.5728, -0.1458, 0.6791, -0.7194, 0.3612, 0.7358, -0.5728, 0.3569, 0.2413, -0.9025, -0.07922, 0.6118, -0.787, -0.04149, 0.5414, -0.8397, 0.3569, 0.2413, -0.9025, -0.07922, 0.6118, -0.787, 0.3569, 0.2413, -0.9025, 0.5066, 0.3618, -0.7826, 0.2887, 0.3735, -0.8816, -0.07922, 0.6118, -0.787, 0.5066, 0.3618, -0.7826, 0.3094, 0.4129, -0.8566, 0.5445, 0.5189, -0.659, 0.6233, -0.09132, -0.7766, 0.5066, 0.3618, -0.7826, 0.3864, 0.4657, -0.7961, 0.1097, 0.06741, -0.9917, -0.6383, 0.4162, 0.6476, -0.4717, 0.8152, 0.3362, -0.3084, 0.7934, 0.5248, -0.9125, 0.1617, -0.3758, -0.619, -0.4468, -0.6459, -0.6759, -0.6845, 0.2731, -0.07922, 0.6118, -0.787, 0.2887, 0.3735, -0.8816, -0.3491, -0.00652, -0.9371, -0.4286, 0.7487, -0.5058, -0.07922, 0.6118, -0.787, -0.4603, 0.4402, -0.771, -0.1458, 0.6791, -0.7194, -0.03416, 0.9988, -0.03395, 0.3612, 0.7358, -0.5728, -0.4914, 0.6604, -0.5678, -0.4584, 0.7307, -0.5059, -0.1458, 0.6791, -0.7194, -0.4584, 0.7307, -0.5059, -0.03416, 0.9988, -0.03395, -0.1458, 0.6791, -0.7194, -0.4914, 0.6604, -0.5678, -0.07922, 0.6118, -0.787, -0.4286, 0.7487, -0.5058, 0.8995, 0.4347, -0.0442, 0.8304, 0.5252, -0.1858, 0.9217, 0.3433, -0.1805, 0.4146, -0.5268, 0.742, -0.01749, -0.8227, 0.5682, 0.3821, -0.6562, 0.6507, 0.5877, 0.4025, -0.7018, 0.8304, 0.5252, -0.1858, 0.5445, 0.5189, -0.659, -0.6167, -0.7623, 0.1965, -0.124, -0.943, 0.3089, -0.4653, -0.8639, 0.1928, 0.337, -0.4395, 0.8326, 0.4146, -0.5268, 0.742, 0.5124, -0.3548, 0.782, -0.01749, -0.8227, 0.5682, -0.1317, -0.9187, 0.3725, -0.1161, -0.9392, 0.3231, -0.6167, -0.7623, 0.1965, -0.7507, -0.6531, 0.09959, -0.7666, -0.6, 0.2287, 0.2682, -0.9064, 0.3263, 0.7262, -0.6654, 0.1732, 0.3821, -0.6562, 0.6507, -0.7064, -0.2775, 0.6511, -0.9254, -0.365, 0.1025, -0.4722, -0.7089, 0.5239, 0.422, 0.007602, -0.9066, 0.3864, 0.4657, -0.7961, 0.3094, 0.4129, -0.8566, -0.1521, -0.5023, -0.8512, -0.3432, -0.5034, -0.793, -0.2049, -0.1802, -0.962, -0.381, -0.712, -0.5898, -0.1521, -0.5023, -0.8512, 0.1502, -0.8133, -0.5622, -0.06052, -0.8661, 0.4962, -0.4653, -0.8639, 0.1928, -0.1317, -0.9187, 0.3725, -0.09237, 0.6974, 0.7107, 0.1053, -0.1187, 0.9873, 0.3118, 0.03322, 0.9496, 0.9219, -0.0681, 0.3813, 0.5124, -0.3548, 0.782, 0.6052, -0.4736, 0.6399, -0.124, -0.943, 0.3089, 0.09407, -0.9951, -0.03106, -0.06441, -0.9856, 0.1566, -0.2484, 0.909, 0.3347, -0.1015, 0.724, 0.6822, -0.2484, 0.8927, 0.376, 0.422, 0.007602, -0.9066, 0.2483, -0.05014, -0.9674, 0.3864, 0.4657, -0.7961, -0.1066, 0.8536, 0.5099, -0.7341, 0.5025, 0.4567, -0.3931, 0.5322, 0.7498, 0.09407, -0.9951, -0.03106, 0.1502, -0.8133, -0.5622, 0.3589, -0.8012, -0.4788, -0.9125, 0.1617, -0.3758, -0.4286, 0.7487, -0.5058, -0.4239, 0.3318, -0.8427, 0.167, 0.9823, -0.08475, 0.3865, 0.872, -0.3004, 0.4005, 0.4686, -0.7874, 0.422, 0.007602, -0.9066, 0.6233, -0.09132, -0.7766, 0.5141, -0.751, -0.4143, 0.06816, 0.9966, -0.04559, 0.03897, 0.9562, 0.2901, -0.1269, 0.9475, 0.2934, 0.422, 0.007602, -0.9066, 0.3348, -0.7693, -0.5442, 0.2483, -0.05014, -0.9674, 0.09407, -0.9951, -0.03106, -0.6167, -0.7623, 0.1965, -0.5702, -0.8208, -0.03356, -0.619, -0.4468, -0.6459, -0.2135, -0.2413, -0.9467, -0.3432, -0.5034, -0.793])] * 3)])

# ---- objects
ob_rock_low = bpy.data.objects.new('Rock Low', me_rock1_low)

# ---- transforms, parenting, visibility, modifiers, constraints
ob_rock_low.location = (0.0, 0.0, 0.0)
ob_rock_low.rotation_euler = (1.571, -0.0, 0.0)
ob_rock_low.lineart.crease_threshold = 0.0

# ---- collection membership
col_collection_1.objects.link(ob_rock_low)

# ---- scene / render settings (as saved in the file)
scene.frame_start = 1; scene.frame_end = 250; scene.frame_set(229)
scene.render.engine = 'CYCLES'
scene.render.resolution_percentage = 50
scene.render.dither_intensity = 0.0
scene.cycles.use_denoising = False
scene.cycles.samples = 256
scene.cycles.sampling_pattern = 'TABULATED_SOBOL'
scene.cycles.light_sampling_threshold = 0.0
scene.cycles.use_adaptive_sampling = False
scene.cycles.use_light_tree = False
scene.cycles.blur_glossy = 0.0
scene.cycles.sample_clamp_indirect = 0.0
scene.cycles.bake_type = 'AO'
scene.view_settings.view_transform = 'Standard'
bpy.context.view_layer.update()

# ---- added for rendering (the .blend has no active camera and no usable light): camera, sun
cam_auto = bpy.data.cameras.new('AutoCamera')
cam_auto.lens = 50.0
cam_auto.sensor_width = 36.0
cam_auto.clip_end = 1000.0
ob_auto_camera = bpy.data.objects.new('AutoCamera', cam_auto)
scene.collection.objects.link(ob_auto_camera)
ob_auto_camera.location = (2.94878, -3.64186, 3.20788)
ob_auto_camera.rotation_euler = (1.09748, -7.21219e-08, 0.694738)
scene.camera = ob_auto_camera
light_auto_sun = bpy.data.lights.new('AutoSun', 'SUN')
light_auto_sun.energy = 3.0
light_auto_sun.angle = 0.0523599
ob_auto_sun = bpy.data.objects.new('AutoSun', light_auto_sun)
scene.collection.objects.link(ob_auto_sun)
ob_auto_sun.rotation_euler = (0.872665, 0.174533, 0.523599)
bpy.context.view_layer.update()
